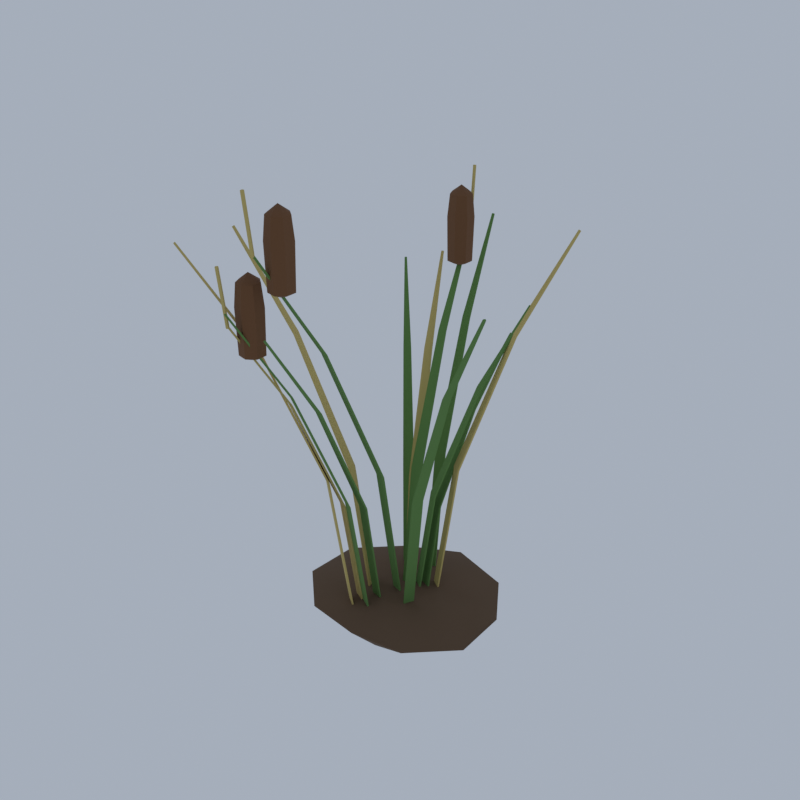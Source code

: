 # Source: F05_07_reed_clump.blend  (saved by Blender 5.2.45; exported with 4.5.12 LTS)
import bpy
from mathutils import Matrix  # noqa: F401  (used for matrix-valued properties, if any)

bpy.ops.wm.read_factory_settings(use_empty=True)
scene = bpy.context.scene
scene.name = 'Scene'

# ---- collections
col_collection = bpy.data.collections.new('Collection'); scene.collection.children.link(col_collection)

# ---- materials (node trees are filled in below, after node groups)
mat_ev_bark_wood = bpy.data.materials.new('ev_bark|Wood')
mat_ev_bark_wood.diffuse_color = (0.122, 0.07383, 0.04145, 1.0)
mat_wi_straw_grass = bpy.data.materials.new('wi_straw|Grass')
mat_wi_straw_grass.diffuse_color = (0.5605, 0.4423, 0.1511, 1.0)
mat_wi_cattail_smoothplastic = bpy.data.materials.new('wi_cattail|SmoothPlastic')
mat_wi_cattail_smoothplastic.diffuse_color = (0.1573, 0.06575, 0.02095, 1.0)
mat_wi_reed_green_grass = bpy.data.materials.new('wi_reed_green|Grass')
mat_wi_reed_green_grass.diffuse_color = (0.1166, 0.2428, 0.06191, 1.0)

# ---- material node trees
mat_ev_bark_wood.use_nodes = True; mat_ev_bark_wood.node_tree.nodes.clear()
_N = mat_ev_bark_wood.node_tree.nodes; _L = mat_ev_bark_wood.node_tree.links
n0 = _N.new('ShaderNodeBsdfPrincipled'); n0.name = 'Principled BSDF'; n0.location = (-200, 100)
n0.inputs[0].default_value = (0.122, 0.07383, 0.04145, 1.0)
n0.inputs[2].default_value = 0.95
n0.inputs[10].default_value = 0.005
n1 = _N.new('ShaderNodeOutputMaterial'); n1.name = 'Material Output'; n1.location = (200, 100)
_L.new(n0.outputs[0], n1.inputs[0])
n1.is_active_output = True
mat_wi_straw_grass.use_nodes = True; mat_wi_straw_grass.node_tree.nodes.clear()
_N = mat_wi_straw_grass.node_tree.nodes; _L = mat_wi_straw_grass.node_tree.links
n0 = _N.new('ShaderNodeBsdfPrincipled'); n0.name = 'Principled BSDF'; n0.location = (-200, 100)
n0.inputs[0].default_value = (0.5605, 0.4423, 0.1511, 1.0)
n0.inputs[2].default_value = 1.0
n0.inputs[10].default_value = 0.005
n1 = _N.new('ShaderNodeOutputMaterial'); n1.name = 'Material Output'; n1.location = (200, 100)
_L.new(n0.outputs[0], n1.inputs[0])
n1.is_active_output = True
mat_wi_cattail_smoothplastic.use_nodes = True; mat_wi_cattail_smoothplastic.node_tree.nodes.clear()
_N = mat_wi_cattail_smoothplastic.node_tree.nodes; _L = mat_wi_cattail_smoothplastic.node_tree.links
n0 = _N.new('ShaderNodeBsdfPrincipled'); n0.name = 'Principled BSDF'; n0.location = (-200, 100)
n0.inputs[0].default_value = (0.1573, 0.06575, 0.02095, 1.0)
n0.inputs[2].default_value = 0.8
n0.inputs[10].default_value = 0.005
n1 = _N.new('ShaderNodeOutputMaterial'); n1.name = 'Material Output'; n1.location = (200, 100)
_L.new(n0.outputs[0], n1.inputs[0])
n1.is_active_output = True
mat_wi_reed_green_grass.use_nodes = True; mat_wi_reed_green_grass.node_tree.nodes.clear()
_N = mat_wi_reed_green_grass.node_tree.nodes; _L = mat_wi_reed_green_grass.node_tree.links
n0 = _N.new('ShaderNodeBsdfPrincipled'); n0.name = 'Principled BSDF'; n0.location = (-200, 100)
n0.inputs[0].default_value = (0.1166, 0.2428, 0.06191, 1.0)
n0.inputs[2].default_value = 1.0
n0.inputs[10].default_value = 0.005
n1 = _N.new('ShaderNodeOutputMaterial'); n1.name = 'Material Output'; n1.location = (200, 100)
_L.new(n0.outputs[0], n1.inputs[0])
n1.is_active_output = True

# ---- world
world_world = bpy.data.worlds.new('World'); scene.world = world_world
world_world.use_nodes = True; world_world.node_tree.nodes.clear()
_N = world_world.node_tree.nodes; _L = world_world.node_tree.links
n0 = _N.new('ShaderNodeOutputWorld'); n0.name = 'World Output'; n0.location = (200, 100)
n1 = _N.new('ShaderNodeBackground'); n1.name = 'Background'; n1.location = (-200, 100)
n1.inputs[0].default_value = (0.42, 0.47, 0.55, 1.0)
n1.inputs[1].default_value = 0.9
_L.new(n1.outputs[0], n0.inputs[0])
n0.is_active_output = True
world_world.color = (0.05088, 0.05088, 0.05088)
world_world.sun_shadow_jitter_overblur = 0.0

# ---- meshes
me_reed_clump = bpy.data.meshes.new('reed_clump')
me_reed_clump.from_pydata([(0.1533, -0.1058, 0.009919), (1.321, -0.8771, 0.1333), (-0.2801, -1.319, 0.1355), (-1.307, -0.1058, 0.1323), (-0.3267, 1.237, 0.1273), (1.248, 0.617, 0.1382), (0.5765, -1.29, 0.2867), (-1.154, -0.9695, 0.3002), (-1.056, 0.6932, 0.2936), (0.6715, 1.344, 0.3035), (1.859, -0.1058, 0.305), (0.1533, -0.1058, 0.4058), (-0.1254, -0.8858, 0.05277), (1.003, -0.6668, 0.02669), (0.6198, -1.411, 0.1102), (1.649, -0.1058, 0.1111), (0.8734, 0.3698, 0.0549), (-0.7405, -0.1058, 0.05423), (-1.12, -0.9466, 0.1059), (-0.1762, 0.8163, 0.02374), (-0.9539, 0.6255, 0.1197), (0.6066, 1.162, 0.1131), (1.949, -0.6362, 0.212), (1.905, 0.4115, 0.212), (0.1533, -1.525, 0.212), (1.175, -1.384, 0.212), (-1.642, -0.636, 0.212), (-0.8713, -1.388, 0.212), (-0.8377, 1.134, 0.212), (-1.588, 0.4085, 0.212), (1.301, 1.33, 0.212), (0.1533, 1.672, 0.212), (1.312, -0.871, 0.3085), (-0.2595, -1.261, 0.3021), (-1.462, -0.1058, 0.3209), (-0.3167, 1.209, 0.3146), (1.248, 0.617, 0.3032), (0.4577, -0.9575, 0.3859), (0.9707, -0.1058, 0.3563), (-0.7352, -0.6927, 0.4059), (-0.5898, 0.3851, 0.3741), (0.399, 0.5814, 0.3523), (-0.2565, -0.7717, 0.012), (-0.1657, -0.8136, 0.0), (-0.3474, -0.7299, 0.0), (-0.3983, -1.08, 2.434), (-0.3075, -1.121, 2.422), (-0.4891, -1.038, 2.422), (-0.755, -1.854, 4.552), (-0.6914, -1.884, 4.544), (-0.8186, -1.825, 4.544), (-1.143, -2.696, 6.066), (-1.125, -2.705, 6.063), (-1.161, -2.688, 6.063), (-0.2441, -0.7447, 0.01616), (-0.1528, -0.7868, 0.004159), (-0.3354, -0.7027, 0.004159), (-0.3862, -1.053, 2.442), (-0.2945, -1.095, 2.429), (-0.4778, -1.011, 2.429), (-0.7438, -1.83, 4.566), (-0.6788, -1.86, 4.557), (-0.8088, -1.8, 4.557), (-1.132, -2.673, 6.082), (-1.112, -2.682, 6.079), (-1.152, -2.664, 6.079), (-0.9876, -2.36, 5.46), (-0.7894, -2.264, 5.56), (-0.9387, -2.145, 5.56), (-1.125, -2.188, 5.56), (-1.208, -2.36, 5.56), (-1.125, -2.532, 5.56), (-0.9387, -2.574, 5.56), (-0.7894, -2.455, 5.56), (-0.7714, -2.255, 6.36), (-0.9342, -2.126, 6.36), (-1.137, -2.172, 6.36), (-1.228, -2.36, 6.36), (-1.137, -2.547, 6.36), (-0.9342, -2.594, 6.36), (-0.7714, -2.464, 6.36), (-0.8075, -2.273, 6.76), (-0.9431, -2.165, 6.76), (-1.112, -2.203, 6.76), (-1.188, -2.36, 6.76), (-1.112, -2.516, 6.76), (-0.9431, -2.555, 6.76), (-0.8075, -2.446, 6.76), (-0.9876, -2.36, 6.91), (-1.16, -2.77, 7.068), (-1.187, -2.757, 7.068), (-1.212, -2.775, 7.066), (-1.209, -2.804, 7.063), (-1.182, -2.817, 7.063), (-1.157, -2.8, 7.066), (-1.118, -2.679, 6.068), (-1.146, -2.667, 6.068), (-1.17, -2.684, 6.066), (-1.167, -2.714, 6.063), (-1.14, -2.726, 6.063), (-1.115, -2.709, 6.066), (-1.139, -2.725, 6.568), (-1.166, -2.712, 6.568), (-1.191, -2.729, 6.566), (-1.188, -2.759, 6.563), (-1.161, -2.772, 6.563), (-1.136, -2.754, 6.566), (0.3734, 0.241, 0.012), (0.2788, 0.2734, 0.0), (0.468, 0.2086, 0.0), (0.4642, 0.5062, 2.015), (0.3696, 0.5386, 2.003), (0.5588, 0.4739, 2.003), (0.6927, 1.173, 3.767), (0.6265, 1.196, 3.758), (0.7589, 1.151, 3.758), (0.941, 1.899, 5.018), (0.9221, 1.905, 5.016), (0.96, 1.892, 5.016), (0.3638, 0.2129, 0.01616), (0.2687, 0.2455, 0.004159), (0.4589, 0.1803, 0.004159), (0.4549, 0.4789, 2.023), (0.3594, 0.5115, 2.01), (0.5503, 0.4461, 2.01), (0.684, 1.148, 3.78), (0.6163, 1.171, 3.772), (0.7517, 1.125, 3.772), (0.9328, 1.875, 5.034), (0.9121, 1.882, 5.032), (0.9535, 1.868, 5.032), (0.07033, 0.805, 0.012), (-0.02792, 0.7863, 0.0), (0.1686, 0.8236, 0.0), (0.001425, 1.168, 2.651), (-0.09682, 1.149, 2.639), (0.09967, 1.187, 2.639), (-0.1719, 2.081, 4.961), (-0.2407, 2.068, 4.953), (-0.1031, 2.094, 4.953), (-0.3603, 3.074, 6.611), (-0.38, 3.07, 6.608), (-0.3407, 3.078, 6.608), (0.07587, 0.7758, 0.01616), (-0.02287, 0.757, 0.004159), (0.1746, 0.7945, 0.004159), (0.006817, 1.14, 2.659), (-0.09228, 1.121, 2.647), (0.106, 1.158, 2.647), (-0.1669, 2.055, 4.975), (-0.2372, 2.042, 4.966), (-0.09656, 2.068, 4.966), (-0.3555, 3.049, 6.626), (-0.377, 3.045, 6.624), (-0.3341, 3.053, 6.624), (-0.04684, -0.5465, 0.012), (0.05113, -0.5666, 0.0), (-0.1448, -0.5265, 0.0), (-0.114, -0.8749, 2.406), (-0.01607, -0.895, 2.394), (-0.212, -0.8549, 2.394), (-0.2831, -1.701, 4.501), (-0.2145, -1.715, 4.493), (-0.3517, -1.687, 4.493), (-0.4668, -2.599, 5.998), (-0.4472, -2.603, 5.995), (-0.4864, -2.595, 5.995), (-0.04088, -0.5174, 0.01616), (0.05758, -0.5376, 0.004159), (-0.1393, -0.4973, 0.004159), (-0.1082, -0.8466, 2.414), (-0.009368, -0.8667, 2.402), (-0.2071, -0.8262, 2.402), (-0.2777, -1.675, 4.515), (-0.2076, -1.689, 4.506), (-0.3478, -1.66, 4.506), (-0.4617, -2.574, 6.013), (-0.4403, -2.578, 6.011), (-0.4831, -2.57, 6.011), (0.4747, -0.3533, 0.012), (0.516, -0.2622, 0.0), (0.4334, -0.4443, 0.0), (0.8192, -0.5094, 2.714), (0.8605, -0.4183, 2.702), (0.7779, -0.6005, 2.702), (1.686, -0.9022, 5.078), (1.715, -0.8384, 5.07), (1.657, -0.9659, 5.07), (2.628, -1.329, 6.767), (2.636, -1.311, 6.764), (2.62, -1.347, 6.764), (0.4476, -0.341, 0.01616), (0.4891, -0.2495, 0.004159), (0.4061, -0.4325, 0.004159), (0.7929, -0.4975, 2.722), (0.8344, -0.4055, 2.709), (0.7511, -0.5893, 2.709), (1.662, -0.8911, 5.092), (1.691, -0.8259, 5.083), (1.632, -0.9563, 5.083), (2.605, -1.319, 6.782), (2.614, -1.299, 6.78), (2.596, -1.338, 6.78), (0.1175, -0.1653, 0.012), (0.214, -0.1917, 0.0), (0.02109, -0.1388, 0.0), (0.009392, -0.5598, 2.934), (0.1058, -0.5863, 2.922), (-0.08705, -0.5334, 2.922), (-0.2626, -1.552, 5.491), (-0.1951, -1.571, 5.482), (-0.3302, -1.534, 5.482), (-0.5583, -2.631, 7.317), (-0.5391, -2.636, 7.315), (-0.5776, -2.626, 7.315), (0.1254, -0.1366, 0.01616), (0.2223, -0.1632, 0.004159), (0.02846, -0.1101, 0.004159), (0.01704, -0.5319, 2.942), (0.1144, -0.5585, 2.93), (-0.08024, -0.5051, 2.93), (-0.2556, -1.527, 5.505), (-0.1865, -1.545, 5.496), (-0.3246, -1.508, 5.496), (-0.5516, -2.606, 7.333), (-0.5305, -2.612, 7.33), (-0.5727, -2.601, 7.33), (-0.4401, -2.2, 6.587), (-0.2419, -2.104, 6.687), (-0.3911, -1.985, 6.687), (-0.5772, -2.028, 6.687), (-0.6601, -2.2, 6.687), (-0.5772, -2.372, 6.687), (-0.3911, -2.414, 6.687), (-0.2419, -2.295, 6.687), (-0.2238, -2.095, 7.487), (-0.3867, -1.966, 7.487), (-0.5897, -2.012, 7.487), (-0.6801, -2.2, 7.487), (-0.5897, -2.387, 7.487), (-0.3867, -2.434, 7.487), (-0.2238, -2.304, 7.487), (-0.2599, -2.113, 7.887), (-0.3956, -2.005, 7.887), (-0.5648, -2.043, 7.887), (-0.6401, -2.2, 7.887), (-0.5648, -2.356, 7.887), (-0.3956, -2.395, 7.887), (-0.2599, -2.286, 7.887), (-0.4401, -2.2, 8.037), (-0.5635, -2.707, 8.32), (-0.5924, -2.699, 8.32), (-0.6137, -2.72, 8.317), (-0.6061, -2.749, 8.315), (-0.5771, -2.756, 8.315), (-0.5558, -2.736, 8.317), (-0.537, -2.61, 7.32), (-0.566, -2.602, 7.32), (-0.5873, -2.623, 7.317), (-0.5796, -2.652, 7.315), (-0.5507, -2.66, 7.315), (-0.5294, -2.639, 7.317), (-0.5503, -2.658, 7.82), (-0.5792, -2.65, 7.82), (-0.6005, -2.671, 7.817), (-0.5929, -2.7, 7.815), (-0.5639, -2.708, 7.815), (-0.5426, -2.687, 7.817), (-0.04156, -0.8494, 0.012), (0.04721, -0.8955, 0.0), (-0.1303, -0.8034, 0.0), (-0.2048, -1.164, 2.545), (-0.116, -1.21, 2.533), (-0.2936, -1.118, 2.533), (-0.6154, -1.956, 4.761), (-0.5533, -1.988, 4.753), (-0.6776, -1.924, 4.753), (-1.062, -2.817, 6.344), (-1.044, -2.826, 6.342), (-1.08, -2.808, 6.342), (-0.02788, -0.823, 0.01616), (0.06133, -0.8693, 0.004159), (-0.1171, -0.7768, 0.004159), (-0.1915, -1.139, 2.553), (-0.1019, -1.185, 2.54), (-0.281, -1.092, 2.54), (-0.6031, -1.932, 4.775), (-0.5395, -1.965, 4.766), (-0.6666, -1.899, 4.766), (-1.05, -2.794, 6.36), (-1.031, -2.804, 6.357), (-1.069, -2.784, 6.357), (0.2782, 0.1414, 0.012), (0.1945, 0.1962, 0.0), (0.3618, 0.08655, 0.0), (0.452, 0.4065, 2.276), (0.3684, 0.4613, 2.264), (0.5356, 0.3516, 2.264), (0.8893, 1.073, 4.257), (0.8308, 1.112, 4.249), (0.9478, 1.035, 4.249), (1.365, 1.798, 5.672), (1.348, 1.809, 5.67), (1.381, 1.787, 5.67), (0.2619, 0.1165, 0.01616), (0.1778, 0.1717, 0.004159), (0.3459, 0.06144, 0.004159), (0.4361, 0.3823, 2.284), (0.3517, 0.4375, 2.272), (0.5204, 0.3268, 2.272), (0.8746, 1.051, 4.271), (0.8147, 1.09, 4.262), (0.9344, 1.012, 4.262), (1.351, 1.777, 5.688), (1.332, 1.789, 5.686), (1.369, 1.765, 5.686), (0.04228, 0.2231, 0.012), (-0.04944, 0.1832, 0.0), (0.134, 0.2629, 0.0), (-0.09244, 0.5333, 2.428), (-0.1842, 0.4934, 2.416), (-0.0007193, 0.5731, 2.416), (-0.4314, 1.314, 4.541), (-0.4956, 1.286, 4.533), (-0.3671, 1.341, 4.533), (-0.7997, 2.162, 6.051), (-0.8181, 2.154, 6.049), (-0.7814, 2.17, 6.049), (0.05412, 0.1958, 0.01616), (-0.03807, 0.1558, 0.004159), (0.1463, 0.2359, 0.004159), (-0.08092, 0.5068, 2.436), (-0.1734, 0.4664, 2.423), (0.01167, 0.5468, 2.423), (-0.4207, 1.289, 4.555), (-0.4863, 1.26, 4.546), (-0.355, 1.317, 4.546), (-0.7895, 2.138, 6.067), (-0.8096, 2.13, 6.064), (-0.7695, 2.147, 6.064), (0.5144, 0.3817, 0.012), (0.4308, 0.4366, 0.0), (0.5979, 0.3268, 0.0), (0.7274, 0.7057, 2.781), (0.6438, 0.7606, 2.769), (0.8109, 0.6507, 2.769), (1.263, 1.521, 5.205), (1.205, 1.559, 5.196), (1.322, 1.482, 5.196), (1.846, 2.406, 6.935), (1.829, 2.417, 6.933), (1.862, 2.395, 6.933), (0.498, 0.3569, 0.01616), (0.4141, 0.4121, 0.004159), (0.582, 0.3017, 0.004159), (0.7115, 0.6815, 2.789), (0.6271, 0.7368, 2.777), (0.7957, 0.626, 2.777), (1.249, 1.498, 5.218), (1.189, 1.538, 5.209), (1.308, 1.459, 5.209), (1.832, 2.385, 6.951), (1.813, 2.397, 6.949), (1.85, 2.373, 6.949), (0.128, 0.04699, 0.012), (0.02993, 0.02752, 0.0), (0.2261, 0.06646, 0.0), (0.05576, 0.4111, 2.663), (-0.04233, 0.3916, 2.651), (0.1538, 0.4306, 2.651), (-0.126, 1.327, 4.983), (-0.1947, 1.313, 4.975), (-0.05736, 1.341, 4.975), (-0.3236, 2.323, 6.641), (-0.3432, 2.319, 6.638), (-0.304, 2.327, 6.638), (0.1338, 0.01785, 0.01616), (0.03522, -0.001711, 0.004159), (0.2324, 0.03742, 0.004159), (0.06139, 0.3827, 2.671), (-0.03755, 0.363, 2.659), (0.1604, 0.4022, 2.659), (-0.1208, 1.301, 4.997), (-0.191, 1.287, 4.988), (-0.05057, 1.315, 4.988), (-0.3186, 2.298, 6.656), (-0.3401, 2.293, 6.654), (-0.2972, 2.302, 6.654), (-0.2446, 1.924, 5.978), (-0.04637, 2.02, 6.078), (-0.1956, 2.139, 6.078), (-0.3817, 2.096, 6.078), (-0.4646, 1.924, 6.078), (-0.3817, 1.752, 6.078), (-0.1956, 1.71, 6.078), (-0.04637, 1.829, 6.078), (-0.02835, 2.029, 6.878), (-0.1912, 2.158, 6.878), (-0.3942, 2.112, 6.878), (-0.4846, 1.924, 6.878), (-0.3942, 1.737, 6.878), (-0.1912, 1.69, 6.878), (-0.02835, 1.82, 6.878), (-0.06439, 2.011, 7.278), (-0.2001, 2.119, 7.278), (-0.3693, 2.081, 7.278), (-0.4446, 1.924, 7.278), (-0.3693, 1.768, 7.278), (-0.2001, 1.729, 7.278), (-0.06439, 1.838, 7.278), (-0.2446, 1.924, 7.428), (-0.3528, 2.392, 7.643), (-0.3233, 2.398, 7.643), (-0.3137, 2.427, 7.641), (-0.3334, 2.449, 7.638), (-0.3628, 2.443, 7.638), (-0.3725, 2.415, 7.641), (-0.3333, 2.294, 6.643), (-0.3039, 2.3, 6.643), (-0.2942, 2.328, 6.641), (-0.3139, 2.351, 6.638), (-0.3434, 2.345, 6.638), (-0.353, 2.317, 6.641), (-0.343, 2.343, 7.143), (-0.3136, 2.349, 7.143), (-0.3039, 2.378, 7.141), (-0.3237, 2.4, 7.138), (-0.3531, 2.394, 7.138), (-0.3628, 2.366, 7.141), (-0.3257, 0.6535, 0.012), (-0.4006, 0.5871, 0.0), (-0.2509, 0.7198, 0.0), (-0.5386, 0.8935, 2.304), (-0.6134, 0.8272, 2.292), (-0.4638, 0.9599, 2.292), (-1.074, 1.497, 4.309), (-1.126, 1.451, 4.3), (-1.022, 1.544, 4.3), (-1.656, 2.154, 5.741), (-1.671, 2.141, 5.739), (-1.641, 2.167, 5.739), (-0.306, 0.6312, 0.01616), (-0.3812, 0.5646, 0.004159), (-0.2308, 0.6979, 0.004159), (-0.5194, 0.8719, 2.312), (-0.5948, 0.8049, 2.299), (-0.4438, 0.9387, 2.299), (-1.056, 1.477, 4.322), (-1.11, 1.43, 4.314), (-1.003, 1.525, 4.314), (-1.639, 2.135, 5.757), (-1.655, 2.12, 5.754), (-1.623, 2.149, 5.754), (-0.3031, -0.9535, 0.012), (-0.221, -1.011, 0.0), (-0.3851, -0.8964, 0.0), (-0.5387, -1.292, 2.955), (-0.4567, -1.349, 2.943), (-0.6207, -1.234, 2.943), (-1.131, -2.142, 5.53), (-1.074, -2.182, 5.522), (-1.189, -2.102, 5.522), (-1.776, -3.066, 7.37), (-1.759, -3.078, 7.368), (-1.792, -3.055, 7.368), (-0.2861, -0.9292, 0.01616), (-0.2036, -0.9866, 0.004159), (-0.3685, -0.8717, 0.004159), (-0.5222, -1.268, 2.963), (-0.4393, -1.325, 2.951), (-0.6049, -1.21, 2.951), (-1.116, -2.12, 5.544), (-1.057, -2.161, 5.535), (-1.175, -2.079, 5.535), (-1.761, -3.045, 7.386), (-1.743, -3.058, 7.383), (-1.779, -3.033, 7.383), (-0.3205, -0.3828, 0.012), (-0.2889, -0.4777, 0.0), (-0.3521, -0.2879, 0.0), (-0.69, -0.506, 2.794), (-0.6584, -0.6008, 2.782), (-0.7216, -0.4111, 2.782), (-1.62, -0.8158, 5.228), (-1.597, -0.8822, 5.22), (-1.642, -0.7494, 5.22), (-2.63, -1.153, 6.967), (-2.624, -1.172, 6.965), (-2.636, -1.134, 6.965), (-0.2923, -0.3734, 0.01616), (-0.2606, -0.4687, 0.004159), (-0.3241, -0.2781, 0.004159), (-0.6626, -0.4968, 2.802), (-0.6306, -0.5925, 2.79), (-0.6944, -0.4011, 2.79), (-1.594, -0.8074, 5.242), (-1.571, -0.8752, 5.233), (-1.617, -0.7394, 5.233), (-2.606, -1.145, 6.983), (-2.599, -1.165, 6.98), (-2.613, -1.124, 6.98)], [], [(0, 13, 12), (1, 13, 15), (0, 12, 17), (0, 17, 19), (0, 19, 16), (1, 15, 22), (2, 14, 24), (3, 18, 26), (4, 20, 28), (5, 21, 30), (1, 22, 25), (2, 24, 27), (3, 26, 29), (4, 28, 31), (5, 30, 23), (6, 32, 37), (7, 33, 39), (8, 34, 40), (9, 35, 41), (10, 36, 38), (38, 41, 11), (38, 36, 41), (36, 9, 41), (41, 40, 11), (41, 35, 40), (35, 8, 40), (40, 39, 11), (40, 34, 39), (34, 7, 39), (39, 37, 11), (39, 33, 37), (33, 6, 37), (37, 38, 11), (37, 32, 38), (32, 10, 38), (23, 36, 10), (23, 30, 36), (30, 9, 36), (31, 35, 9), (31, 28, 35), (28, 8, 35), (29, 34, 8), (29, 26, 34), (26, 7, 34), (27, 33, 7), (27, 24, 33), (24, 6, 33), (25, 32, 6), (25, 22, 32), (22, 10, 32), (30, 31, 9), (30, 21, 31), (21, 4, 31), (28, 29, 8), (28, 20, 29), (20, 3, 29), (26, 27, 7), (26, 18, 27), (18, 2, 27), (24, 25, 6), (24, 14, 25), (14, 1, 25), (22, 23, 10), (22, 15, 23), (15, 5, 23), (16, 21, 5), (16, 19, 21), (19, 4, 21), (19, 20, 4), (19, 17, 20), (17, 3, 20), (17, 18, 3), (17, 12, 18), (12, 2, 18), (15, 16, 5), (15, 13, 16), (13, 0, 16), (12, 14, 2), (12, 13, 14), (13, 1, 14), (43, 46, 45, 42), (42, 45, 47, 44), (46, 49, 48, 45), (45, 48, 50, 47), (49, 52, 51, 48), (48, 51, 53, 50), (55, 54, 57, 58), (54, 56, 59, 57), (58, 57, 60, 61), (57, 59, 62, 60), (61, 60, 63, 64), (60, 62, 65, 63), (43, 42, 54, 55), (46, 43, 55, 58), (42, 44, 56, 54), (44, 47, 59, 56), (49, 46, 58, 61), (47, 50, 62, 59), (52, 49, 61, 64), (51, 52, 64, 63), (53, 51, 63, 65), (50, 53, 65, 62), (66, 68, 67), (66, 69, 68), (66, 70, 69), (66, 71, 70), (66, 72, 71), (66, 73, 72), (66, 67, 73), (67, 68, 75, 74), (68, 69, 76, 75), (69, 70, 77, 76), (70, 71, 78, 77), (71, 72, 79, 78), (72, 73, 80, 79), (73, 67, 74, 80), (74, 75, 82, 81), (75, 76, 83, 82), (76, 77, 84, 83), (77, 78, 85, 84), (78, 79, 86, 85), (79, 80, 87, 86), (80, 74, 81, 87), (81, 82, 88), (82, 83, 88), (83, 84, 88), (84, 85, 88), (85, 86, 88), (86, 87, 88), (87, 81, 88), (94, 92, 93), (94, 91, 92), (89, 91, 94), (89, 90, 91), (97, 99, 98), (97, 100, 99), (97, 95, 100), (96, 95, 97), (95, 101, 106, 100), (96, 102, 101, 95), (97, 103, 102, 96), (98, 104, 103, 97), (99, 105, 104, 98), (100, 106, 105, 99), (101, 89, 94, 106), (102, 90, 89, 101), (103, 91, 90, 102), (104, 92, 91, 103), (105, 93, 92, 104), (106, 94, 93, 105), (108, 111, 110, 107), (107, 110, 112, 109), (111, 114, 113, 110), (110, 113, 115, 112), (114, 117, 116, 113), (113, 116, 118, 115), (120, 119, 122, 123), (119, 121, 124, 122), (123, 122, 125, 126), (122, 124, 127, 125), (126, 125, 128, 129), (125, 127, 130, 128), (108, 107, 119, 120), (111, 108, 120, 123), (107, 109, 121, 119), (109, 112, 124, 121), (114, 111, 123, 126), (112, 115, 127, 124), (117, 114, 126, 129), (116, 117, 129, 128), (118, 116, 128, 130), (115, 118, 130, 127), (132, 135, 134, 131), (131, 134, 136, 133), (135, 138, 137, 134), (134, 137, 139, 136), (138, 141, 140, 137), (137, 140, 142, 139), (144, 143, 146, 147), (143, 145, 148, 146), (147, 146, 149, 150), (146, 148, 151, 149), (150, 149, 152, 153), (149, 151, 154, 152), (132, 131, 143, 144), (135, 132, 144, 147), (131, 133, 145, 143), (133, 136, 148, 145), (138, 135, 147, 150), (136, 139, 151, 148), (141, 138, 150, 153), (140, 141, 153, 152), (142, 140, 152, 154), (139, 142, 154, 151), (156, 159, 158, 155), (155, 158, 160, 157), (159, 162, 161, 158), (158, 161, 163, 160), (162, 165, 164, 161), (161, 164, 166, 163), (168, 167, 170, 171), (167, 169, 172, 170), (171, 170, 173, 174), (170, 172, 175, 173), (174, 173, 176, 177), (173, 175, 178, 176), (156, 155, 167, 168), (159, 156, 168, 171), (155, 157, 169, 167), (157, 160, 172, 169), (162, 159, 171, 174), (160, 163, 175, 172), (165, 162, 174, 177), (164, 165, 177, 176), (166, 164, 176, 178), (163, 166, 178, 175), (180, 183, 182, 179), (179, 182, 184, 181), (183, 186, 185, 182), (182, 185, 187, 184), (186, 189, 188, 185), (185, 188, 190, 187), (192, 191, 194, 195), (191, 193, 196, 194), (195, 194, 197, 198), (194, 196, 199, 197), (198, 197, 200, 201), (197, 199, 202, 200), (180, 179, 191, 192), (183, 180, 192, 195), (179, 181, 193, 191), (181, 184, 196, 193), (186, 183, 195, 198), (184, 187, 199, 196), (189, 186, 198, 201), (188, 189, 201, 200), (190, 188, 200, 202), (187, 190, 202, 199), (204, 207, 206, 203), (203, 206, 208, 205), (207, 210, 209, 206), (206, 209, 211, 208), (210, 213, 212, 209), (209, 212, 214, 211), (216, 215, 218, 219), (215, 217, 220, 218), (219, 218, 221, 222), (218, 220, 223, 221), (222, 221, 224, 225), (221, 223, 226, 224), (204, 203, 215, 216), (207, 204, 216, 219), (203, 205, 217, 215), (205, 208, 220, 217), (210, 207, 219, 222), (208, 211, 223, 220), (213, 210, 222, 225), (212, 213, 225, 224), (214, 212, 224, 226), (211, 214, 226, 223), (227, 229, 228), (227, 230, 229), (227, 231, 230), (227, 232, 231), (227, 233, 232), (227, 234, 233), (227, 228, 234), (228, 229, 236, 235), (229, 230, 237, 236), (230, 231, 238, 237), (231, 232, 239, 238), (232, 233, 240, 239), (233, 234, 241, 240), (234, 228, 235, 241), (235, 236, 243, 242), (236, 237, 244, 243), (237, 238, 245, 244), (238, 239, 246, 245), (239, 240, 247, 246), (240, 241, 248, 247), (241, 235, 242, 248), (242, 243, 249), (243, 244, 249), (244, 245, 249), (245, 246, 249), (246, 247, 249), (247, 248, 249), (248, 242, 249), (255, 253, 254), (255, 252, 253), (250, 252, 255), (250, 251, 252), (259, 261, 260), (258, 261, 259), (258, 256, 261), (257, 256, 258), (256, 262, 267, 261), (257, 263, 262, 256), (258, 264, 263, 257), (259, 265, 264, 258), (260, 266, 265, 259), (261, 267, 266, 260), (262, 250, 255, 267), (263, 251, 250, 262), (264, 252, 251, 263), (265, 253, 252, 264), (266, 254, 253, 265), (267, 255, 254, 266), (269, 272, 271, 268), (268, 271, 273, 270), (272, 275, 274, 271), (271, 274, 276, 273), (275, 278, 277, 274), (274, 277, 279, 276), (281, 280, 283, 284), (280, 282, 285, 283), (284, 283, 286, 287), (283, 285, 288, 286), (287, 286, 289, 290), (286, 288, 291, 289), (269, 268, 280, 281), (272, 269, 281, 284), (268, 270, 282, 280), (270, 273, 285, 282), (275, 272, 284, 287), (273, 276, 288, 285), (278, 275, 287, 290), (277, 278, 290, 289), (279, 277, 289, 291), (276, 279, 291, 288), (293, 296, 295, 292), (292, 295, 297, 294), (296, 299, 298, 295), (295, 298, 300, 297), (299, 302, 301, 298), (298, 301, 303, 300), (305, 304, 307, 308), (304, 306, 309, 307), (308, 307, 310, 311), (307, 309, 312, 310), (311, 310, 313, 314), (310, 312, 315, 313), (293, 292, 304, 305), (296, 293, 305, 308), (292, 294, 306, 304), (294, 297, 309, 306), (299, 296, 308, 311), (297, 300, 312, 309), (302, 299, 311, 314), (301, 302, 314, 313), (303, 301, 313, 315), (300, 303, 315, 312), (317, 320, 319, 316), (316, 319, 321, 318), (320, 323, 322, 319), (319, 322, 324, 321), (323, 326, 325, 322), (322, 325, 327, 324), (329, 328, 331, 332), (328, 330, 333, 331), (332, 331, 334, 335), (331, 333, 336, 334), (335, 334, 337, 338), (334, 336, 339, 337), (317, 316, 328, 329), (320, 317, 329, 332), (316, 318, 330, 328), (318, 321, 333, 330), (323, 320, 332, 335), (321, 324, 336, 333), (326, 323, 335, 338), (325, 326, 338, 337), (327, 325, 337, 339), (324, 327, 339, 336), (341, 344, 343, 340), (340, 343, 345, 342), (344, 347, 346, 343), (343, 346, 348, 345), (347, 350, 349, 346), (346, 349, 351, 348), (353, 352, 355, 356), (352, 354, 357, 355), (356, 355, 358, 359), (355, 357, 360, 358), (359, 358, 361, 362), (358, 360, 363, 361), (341, 340, 352, 353), (344, 341, 353, 356), (340, 342, 354, 352), (342, 345, 357, 354), (347, 344, 356, 359), (345, 348, 360, 357), (350, 347, 359, 362), (349, 350, 362, 361), (351, 349, 361, 363), (348, 351, 363, 360), (365, 368, 367, 364), (364, 367, 369, 366), (368, 371, 370, 367), (367, 370, 372, 369), (371, 374, 373, 370), (370, 373, 375, 372), (377, 376, 379, 380), (376, 378, 381, 379), (380, 379, 382, 383), (379, 381, 384, 382), (383, 382, 385, 386), (382, 384, 387, 385), (365, 364, 376, 377), (368, 365, 377, 380), (364, 366, 378, 376), (366, 369, 381, 378), (371, 368, 380, 383), (369, 372, 384, 381), (374, 371, 383, 386), (373, 374, 386, 385), (375, 373, 385, 387), (372, 375, 387, 384), (388, 390, 389), (388, 391, 390), (388, 392, 391), (388, 393, 392), (388, 394, 393), (388, 395, 394), (388, 389, 395), (389, 390, 397, 396), (390, 391, 398, 397), (391, 392, 399, 398), (392, 393, 400, 399), (393, 394, 401, 400), (394, 395, 402, 401), (395, 389, 396, 402), (396, 397, 404, 403), (397, 398, 405, 404), (398, 399, 406, 405), (399, 400, 407, 406), (400, 401, 408, 407), (401, 402, 409, 408), (402, 396, 403, 409), (403, 404, 410), (404, 405, 410), (405, 406, 410), (406, 407, 410), (407, 408, 410), (408, 409, 410), (409, 403, 410), (416, 414, 415), (416, 413, 414), (411, 413, 416), (411, 412, 413), (420, 422, 421), (419, 422, 420), (418, 422, 419), (418, 417, 422), (417, 423, 428, 422), (418, 424, 423, 417), (419, 425, 424, 418), (420, 426, 425, 419), (421, 427, 426, 420), (422, 428, 427, 421), (423, 411, 416, 428), (424, 412, 411, 423), (425, 413, 412, 424), (426, 414, 413, 425), (427, 415, 414, 426), (428, 416, 415, 427), (430, 433, 432, 429), (429, 432, 434, 431), (433, 436, 435, 432), (432, 435, 437, 434), (436, 439, 438, 435), (435, 438, 440, 437), (442, 441, 444, 445), (441, 443, 446, 444), (445, 444, 447, 448), (444, 446, 449, 447), (448, 447, 450, 451), (447, 449, 452, 450), (430, 429, 441, 442), (433, 430, 442, 445), (429, 431, 443, 441), (431, 434, 446, 443), (436, 433, 445, 448), (434, 437, 449, 446), (439, 436, 448, 451), (438, 439, 451, 450), (440, 438, 450, 452), (437, 440, 452, 449), (454, 457, 456, 453), (453, 456, 458, 455), (457, 460, 459, 456), (456, 459, 461, 458), (460, 463, 462, 459), (459, 462, 464, 461), (466, 465, 468, 469), (465, 467, 470, 468), (469, 468, 471, 472), (468, 470, 473, 471), (472, 471, 474, 475), (471, 473, 476, 474), (454, 453, 465, 466), (457, 454, 466, 469), (453, 455, 467, 465), (455, 458, 470, 467), (460, 457, 469, 472), (458, 461, 473, 470), (463, 460, 472, 475), (462, 463, 475, 474), (464, 462, 474, 476), (461, 464, 476, 473), (478, 481, 480, 477), (477, 480, 482, 479), (481, 484, 483, 480), (480, 483, 485, 482), (484, 487, 486, 483), (483, 486, 488, 485), (490, 489, 492, 493), (489, 491, 494, 492), (493, 492, 495, 496), (492, 494, 497, 495), (496, 495, 498, 499), (495, 497, 500, 498), (478, 477, 489, 490), (481, 478, 490, 493), (477, 479, 491, 489), (479, 482, 494, 491), (484, 481, 493, 496), (482, 485, 497, 494), (487, 484, 496, 499), (486, 487, 499, 498), (488, 486, 498, 500), (485, 488, 500, 497)])
me_reed_clump.polygons.foreach_set('use_smooth', [True] * 532)
me_reed_clump.polygons.foreach_set('material_index', [0, 0, 0, 0, 0, 0, 0, 0, 0, 0, 0, 0, 0, 0, 0, 0, 0, 0, 0, 0, 0, 0, 0, 0, 0, 0, 0, 0, 0, 0, 0, 0, 0, 0, 0, 0, 0, 0, 0, 0, 0, 0, 0, 0, 0, 0, 0, 0, 0, 0, 0, 0, 0, 0, 0, 0, 0, 0, 0, 0, 0, 0, 0, 0, 0, 0, 0, 0, 0, 0, 0, 0, 0, 0, 0, 0, 0, 0, 0, 0, 1, 1, 1, 1, 1, 1, 1, 1, 1, 1, 1, 1, 1, 1, 1, 1, 1, 1, 1, 1, 1, 1, 2, 2, 2, 2, 2, 2, 2, 2, 2, 2, 2, 2, 2, 2, 2, 2, 2, 2, 2, 2, 2, 2, 2, 2, 2, 2, 2, 2, 1, 1, 1, 1, 1, 1, 1, 1, 1, 1, 1, 1, 1, 1, 1, 1, 1, 1, 1, 1, 3, 3, 3, 3, 3, 3, 3, 3, 3, 3, 3, 3, 3, 3, 3, 3, 3, 3, 3, 3, 3, 3, 3, 3, 3, 3, 3, 3, 3, 3, 3, 3, 3, 3, 3, 3, 3, 3, 3, 3, 3, 3, 3, 3, 3, 3, 3, 3, 3, 3, 3, 3, 3, 3, 3, 3, 3, 3, 3, 3, 3, 3, 3, 3, 3, 3, 3, 3, 3, 3, 3, 3, 3, 3, 3, 3, 3, 3, 3, 3, 3, 3, 3, 3, 3, 3, 3, 3, 3, 3, 3, 3, 3, 3, 3, 3, 3, 3, 3, 3, 3, 3, 3, 3, 3, 3, 3, 3, 3, 3, 2, 2, 2, 2, 2, 2, 2, 2, 2, 2, 2, 2, 2, 2, 2, 2, 2, 2, 2, 2, 2, 2, 2, 2, 2, 2, 2, 2, 1, 1, 1, 1, 1, 1, 1, 1, 1, 1, 1, 1, 1, 1, 1, 1, 1, 1, 1, 1, 3, 3, 3, 3, 3, 3, 3, 3, 3, 3, 3, 3, 3, 3, 3, 3, 3, 3, 3, 3, 3, 3, 3, 3, 3, 3, 3, 3, 3, 3, 3, 3, 3, 3, 3, 3, 3, 3, 3, 3, 3, 3, 3, 3, 1, 1, 1, 1, 1, 1, 1, 1, 1, 1, 1, 1, 1, 1, 1, 1, 1, 1, 1, 1, 1, 1, 1, 1, 1, 1, 1, 1, 1, 1, 1, 1, 1, 1, 1, 1, 1, 1, 1, 1, 1, 1, 1, 1, 3, 3, 3, 3, 3, 3, 3, 3, 3, 3, 3, 3, 3, 3, 3, 3, 3, 3, 3, 3, 3, 3, 2, 2, 2, 2, 2, 2, 2, 2, 2, 2, 2, 2, 2, 2, 2, 2, 2, 2, 2, 2, 2, 2, 2, 2, 2, 2, 2, 2, 1, 1, 1, 1, 1, 1, 1, 1, 1, 1, 1, 1, 1, 1, 1, 1, 1, 1, 1, 1, 3, 3, 3, 3, 3, 3, 3, 3, 3, 3, 3, 3, 3, 3, 3, 3, 3, 3, 3, 3, 3, 3, 1, 1, 1, 1, 1, 1, 1, 1, 1, 1, 1, 1, 1, 1, 1, 1, 1, 1, 1, 1, 1, 1, 1, 1, 1, 1, 1, 1, 1, 1, 1, 1, 1, 1, 1, 1, 1, 1, 1, 1, 1, 1, 1, 1])
_k = set([(14, 25), (22, 23), (22, 25), (23, 30), (24, 25), (24, 27), (26, 27), (26, 29), (28, 29), (28, 31), (30, 31), (42, 43), (42, 44), (43, 46), (43, 55), (44, 47), (44, 56), (46, 49), (47, 50), (49, 52), (50, 53), (51, 52), (51, 53), (52, 64), (53, 65), (54, 55), (54, 56), (55, 58), (56, 59), (58, 61), (59, 62), (61, 64), (62, 65), (63, 64), (63, 65), (67, 68), (67, 73), (67, 74), (68, 69), (68, 75), (69, 70), (69, 76), (70, 71), (70, 77), (71, 72), (71, 78), (72, 73), (72, 79), (73, 80), (74, 81), (75, 82), (76, 83), (77, 84), (78, 85), (79, 86), (80, 87), (81, 82), (81, 87), (82, 83), (83, 84), (84, 85), (85, 86), (86, 87), (89, 90), (89, 94), (89, 101), (90, 91), (90, 102), (91, 92), (91, 103), (92, 93), (92, 104), (93, 94), (93, 105), (94, 106), (95, 96), (95, 100), (95, 101), (96, 97), (96, 102), (97, 98), (97, 103), (98, 99), (98, 104), (99, 100), (99, 105), (100, 106), (107, 108), (107, 109), (108, 111), (108, 120), (109, 112), (109, 121), (111, 114), (112, 115), (114, 117), (115, 118), (116, 117), (116, 118), (117, 129), (118, 130), (119, 120), (119, 121), (120, 123), (121, 124), (123, 126), (124, 127), (126, 129), (127, 130), (128, 129), (128, 130), (131, 132), (131, 133), (132, 135), (132, 144), (133, 136), (133, 145), (135, 138), (136, 139), (138, 141), (139, 142), (140, 141), (140, 142), (141, 153), (142, 154), (143, 144), (143, 145), (144, 147), (145, 148), (147, 150), (148, 151), (150, 153), (151, 154), (152, 153), (152, 154), (155, 156), (155, 157), (156, 159), (156, 168), (157, 160), (157, 169), (159, 162), (160, 163), (162, 165), (163, 166), (164, 165), (164, 166), (165, 177), (166, 178), (167, 168), (167, 169), (168, 171), (169, 172), (171, 174), (172, 175), (174, 177), (175, 178), (176, 177), (176, 178), (179, 180), (179, 181), (180, 183), (180, 192), (181, 184), (181, 193), (183, 186), (184, 187), (186, 189), (187, 190), (188, 189), (188, 190), (189, 201), (190, 202), (191, 192), (191, 193), (192, 195), (193, 196), (195, 198), (196, 199), (198, 201), (199, 202), (200, 201), (200, 202), (203, 204), (203, 205), (204, 207), (204, 216), (205, 208), (205, 217), (207, 210), (208, 211), (210, 213), (211, 214), (212, 213), (212, 214), (213, 225), (214, 226), (215, 216), (215, 217), (216, 219), (217, 220), (219, 222), (220, 223), (222, 225), (223, 226), (224, 225), (224, 226), (228, 229), (228, 234), (228, 235), (229, 230), (229, 236), (230, 231), (230, 237), (231, 232), (231, 238), (232, 233), (232, 239), (233, 234), (233, 240), (234, 241), (235, 242), (236, 243), (237, 244), (238, 245), (239, 246), (240, 247), (241, 248), (242, 243), (242, 248), (243, 244), (244, 245), (245, 246), (246, 247), (247, 248), (250, 251), (250, 255), (250, 262), (251, 252), (251, 263), (252, 253), (252, 264), (253, 254), (253, 265), (254, 255), (254, 266), (255, 267), (256, 257), (256, 261), (256, 262), (257, 258), (257, 263), (258, 259), (258, 264), (259, 260), (259, 265), (260, 261), (260, 266), (261, 267), (268, 269), (268, 270), (269, 272), (269, 281), (270, 273), (270, 282), (272, 275), (273, 276), (275, 278), (276, 279), (277, 278), (277, 279), (278, 290), (279, 291), (280, 281), (280, 282), (281, 284), (282, 285), (284, 287), (285, 288), (287, 290), (288, 291), (289, 290), (289, 291), (292, 293), (292, 294), (293, 296), (293, 305), (294, 297), (294, 306), (296, 299), (297, 300), (299, 302), (300, 303), (301, 302), (301, 303), (302, 314), (303, 315), (304, 305), (304, 306), (305, 308), (306, 309), (308, 311), (309, 312), (311, 314), (312, 315), (313, 314), (313, 315), (316, 317), (316, 318), (317, 320), (317, 329), (318, 321), (318, 330), (320, 323), (321, 324), (323, 326), (324, 327), (325, 326), (325, 327), (326, 338), (327, 339), (328, 329), (328, 330), (329, 332), (330, 333), (332, 335), (333, 336), (335, 338), (336, 339), (337, 338), (337, 339), (340, 341), (340, 342), (341, 344), (341, 353), (342, 345), (342, 354), (344, 347), (345, 348), (347, 350), (348, 351), (349, 350), (349, 351), (350, 362), (351, 363), (352, 353), (352, 354), (353, 356), (354, 357), (356, 359), (357, 360), (359, 362), (360, 363), (361, 362), (361, 363), (364, 365), (364, 366), (365, 368), (365, 377), (366, 369), (366, 378), (368, 371), (369, 372), (371, 374), (372, 375), (373, 374), (373, 375), (374, 386), (375, 387), (376, 377), (376, 378), (377, 380), (378, 381), (380, 383), (381, 384), (383, 386), (384, 387), (385, 386), (385, 387), (389, 390), (389, 395), (389, 396), (390, 391), (390, 397), (391, 392), (391, 398), (392, 393), (392, 399), (393, 394), (393, 400), (394, 395), (394, 401), (395, 402), (396, 403), (397, 404), (398, 405), (399, 406), (400, 407), (401, 408), (402, 409), (403, 404), (403, 409), (404, 405), (405, 406), (406, 407), (407, 408), (408, 409), (411, 412), (411, 416), (411, 423), (412, 413), (412, 424), (413, 414), (413, 425), (414, 415), (414, 426), (415, 416), (415, 427), (416, 428), (417, 418), (417, 422), (417, 423), (418, 419), (418, 424), (419, 420), (419, 425), (420, 421), (420, 426), (421, 422), (421, 427), (422, 428), (429, 430), (429, 431), (430, 433), (430, 442), (431, 434), (431, 443), (433, 436), (434, 437), (436, 439), (437, 440), (438, 439), (438, 440), (439, 451), (440, 452), (441, 442), (441, 443), (442, 445), (443, 446), (445, 448), (446, 449), (448, 451), (449, 452), (450, 451), (450, 452), (453, 454), (453, 455), (454, 457), (454, 466), (455, 458), (455, 467), (457, 460), (458, 461), (460, 463), (461, 464), (462, 463), (462, 464), (463, 475), (464, 476), (465, 466), (465, 467), (466, 469), (467, 470), (469, 472), (470, 473), (472, 475), (473, 476), (474, 475), (474, 476), (477, 478), (477, 479), (478, 481), (478, 490), (479, 482), (479, 491), (481, 484), (482, 485), (484, 487), (485, 488), (486, 487), (486, 488), (487, 499), (488, 500), (489, 490), (489, 491), (490, 493), (491, 494), (493, 496), (494, 497), (496, 499), (497, 500), (498, 499), (498, 500)])
me_reed_clump.attributes.new('sharp_edge', 'BOOLEAN', 'EDGE').data.foreach_set('value', [ (min(e.vertices), max(e.vertices)) in _k for e in me_reed_clump.edges])
_uv = me_reed_clump.uv_layers.new(name='UVMap')
_uv.uv.foreach_set('vector', [0.0, 0.0, 0.0, 0.0, 0.0, 0.0, 0.0, 0.0, 0.0, 0.0, 0.0, 0.0, 0.0, 0.0, 0.0, 0.0, 0.0, 0.0, 0.0, 0.0, 0.0, 0.0, 0.0, 0.0, 0.0, 0.0, 0.0, 0.0, 0.0, 0.0, 0.0, 0.0, 0.0, 0.0, 0.0, 0.0, 0.0, 0.0, 0.0, 0.0, 0.0, 0.0, 0.0, 0.0, 0.0, 0.0, 0.0, 0.0, 0.0, 0.0, 0.0, 0.0, 0.0, 0.0, 0.0, 0.0, 0.0, 0.0, 0.0, 0.0, 0.0, 0.0, 0.0, 0.0, 0.0, 0.0, 0.0, 0.0, 0.0, 0.0, 0.0, 0.0, 0.0, 0.0, 0.0, 0.0, 0.0, 0.0, 0.0, 0.0, 0.0, 0.0, 0.0, 0.0, 0.0, 0.0, 0.0, 0.0, 0.0, 0.0, 0.0, 0.0, 0.0, 0.0, 0.0, 0.0, 0.0, 0.0, 0.0, 0.0, 0.0, 0.0, 0.0, 0.0, 0.0, 0.0, 0.0, 0.0, 0.0, 0.0, 0.0, 0.0, 0.0, 0.0, 0.0, 0.0, 0.0, 0.0, 0.0, 0.0, 0.0, 0.0, 0.0, 0.0, 0.0, 0.0, 0.0, 0.0, 0.0, 0.0, 0.0, 0.0, 0.0, 0.0, 0.0, 0.0, 0.0, 0.0, 0.0, 0.0, 0.0, 0.0, 0.0, 0.0, 0.0, 0.0, 0.0, 0.0, 0.0, 0.0, 0.0, 0.0, 0.0, 0.0, 0.0, 0.0, 0.0, 0.0, 0.0, 0.0, 0.0, 0.0, 0.0, 0.0, 0.0, 0.0, 0.0, 0.0, 0.0, 0.0, 0.0, 0.0, 0.0, 0.0, 0.0, 0.0, 0.0, 0.0, 0.0, 0.0, 0.0, 0.0, 0.0, 0.0, 0.0, 0.0, 0.0, 0.0, 0.0, 0.0, 0.0, 0.0, 0.0, 0.0, 0.0, 0.0, 0.0, 0.0, 0.0, 0.0, 0.0, 0.0, 0.0, 0.0, 0.0, 0.0, 0.0, 0.0, 0.0, 0.0, 0.0, 0.0, 0.0, 0.0, 0.0, 0.0, 0.0, 0.0, 0.0, 0.0, 0.0, 0.0, 0.0, 0.0, 0.0, 0.0, 0.0, 0.0, 0.0, 0.0, 0.0, 0.0, 0.0, 0.0, 0.0, 0.0, 0.0, 0.0, 0.0, 0.0, 0.0, 0.0, 0.0, 0.0, 0.0, 0.0, 0.0, 0.0, 0.0, 0.0, 0.0, 0.0, 0.0, 0.0, 0.0, 0.0, 0.0, 0.0, 0.0, 0.0, 0.0, 0.0, 0.0, 0.0, 0.0, 0.0, 0.0, 0.0, 0.0, 0.0, 0.0, 0.0, 0.0, 0.0, 0.0, 0.0, 0.0, 0.0, 0.0, 0.0, 0.0, 0.0, 0.0, 0.0, 0.0, 0.0, 0.0, 0.0, 0.0, 0.0, 0.0, 0.0, 0.0, 0.0, 0.0, 0.0, 0.0, 0.0, 0.0, 0.0, 0.0, 0.0, 0.0, 0.0, 0.0, 0.0, 0.0, 0.0, 0.0, 0.0, 0.0, 0.0, 0.0, 0.0, 0.0, 0.0, 0.0, 0.0, 0.0, 0.0, 0.0, 0.0, 0.0, 0.0, 0.0, 0.0, 0.0, 0.0, 0.0, 0.0, 0.0, 0.0, 0.0, 0.0, 0.0, 0.0, 0.0, 0.0, 0.0, 0.0, 0.0, 0.0, 0.0, 0.0, 0.0, 0.0, 0.0, 0.0, 0.0, 0.0, 0.0, 0.0, 0.0, 0.0, 0.0, 0.0, 0.0, 0.0, 0.0, 0.0, 0.0, 0.0, 0.0, 0.0, 0.0, 0.0, 0.0, 0.0, 0.0, 0.0, 0.0, 0.0, 0.0, 0.0, 0.0, 0.0, 0.0, 0.0, 0.0, 0.0, 0.0, 0.0, 0.0, 0.0, 0.0, 0.0, 0.0, 0.0, 0.0, 0.0, 0.0, 0.0, 0.0, 0.0, 0.0, 0.0, 0.0, 0.0, 0.0, 0.0, 0.0, 0.0, 0.0, 0.0, 0.0, 0.0, 0.0, 0.0, 0.0, 0.0, 0.0, 0.0, 0.0, 0.0, 0.0, 0.0, 0.0, 0.0, 0.0, 0.0, 0.0, 0.0, 0.0, 0.0, 0.0, 0.0, 0.0, 0.0, 0.0, 0.0, 0.0, 0.0, 0.0, 0.0, 0.0, 0.0, 0.0, 0.0, 0.0, 0.0, 0.0, 0.0, 0.0, 0.0, 0.0, 0.0, 0.0, 0.0, 0.0, 0.0, 0.0, 0.0, 0.0, 0.0, 0.0, 0.0, 0.0, 0.0, 0.0, 0.0, 0.0, 0.0, 0.0, 0.0, 0.0, 0.0, 0.0, 0.0, 0.0, 0.0, 0.0, 0.0, 0.0, 0.0, 0.0, 0.0, 0.0, 0.0, 0.0, 0.0, 0.0, 0.0, 0.0, 0.0, 0.0, 0.0, 0.0, 0.0, 0.0, 0.0, 0.0, 0.0, 0.0, 0.0, 0.0, 0.0, 0.0, 0.0, 0.0, 0.0, 0.0, 0.0, 0.0, 0.0, 0.0, 0.0, 0.0, 0.0, 0.0, 0.0, 0.0, 0.0, 0.0, 0.0, 0.0, 0.0, 0.0, 0.0, 0.0, 0.0, 0.0, 0.0, 0.0, 0.0, 0.0, 0.0, 0.0, 0.0, 0.0, 0.0, 0.0, 0.0, 0.0, 0.0, 0.0, 0.0, 0.0, 0.0, 0.0, 0.0, 0.0, 0.0, 0.0, 0.0, 0.0, 0.0, 0.0, 0.0, 0.0, 0.0, 0.0, 0.0, 0.0, 0.0, 0.0, 0.0, 0.0, 0.0, 0.0, 0.0, 0.0, 0.0, 0.0, 0.0, 0.0, 0.0, 0.0, 0.0, 0.0, 0.0, 0.0, 0.0, 0.0, 0.0, 0.0, 0.0, 0.0, 0.0, 0.0, 0.0, 0.0, 0.0, 0.0, 0.0, 0.0, 0.0, 0.0, 0.0, 0.0, 0.0, 0.0, 0.0, 0.0, 0.0, 0.0, 0.0, 0.0, 0.0, 0.0, 0.0, 0.0, 0.0, 0.0, 0.0, 0.0, 0.0, 0.0, 0.0, 0.0, 0.0, 0.0, 0.0, 0.0, 0.0, 0.0, 0.0, 0.0, 0.0, 0.0, 0.0, 0.0, 0.0, 0.0, 0.0, 0.0, 0.0, 0.0, 0.0, 0.0, 0.0, 0.0, 0.0, 0.0, 0.0, 0.0, 0.0, 0.0, 0.0, 0.0, 0.0, 0.0, 0.0, 0.0, 0.0, 0.0, 0.0, 0.0, 0.0, 0.0, 0.0, 0.0, 0.0, 0.0, 0.0, 0.0, 0.0, 0.0, 0.0, 0.0, 0.0, 0.0, 0.0, 0.0, 0.0, 0.0, 0.0, 0.0, 0.0, 0.0, 0.0, 0.0, 0.0, 0.0, 0.0, 0.0, 0.0, 0.0, 0.0, 0.0, 0.0, 0.0, 0.0, 0.0, 0.0, 0.0, 0.0, 0.0, 0.0, 0.0, 0.0, 0.0, 0.0, 0.0, 0.0, 0.0, 0.0, 0.0, 0.0, 0.0, 0.0, 0.0, 0.0, 0.0, 0.0, 0.0, 0.0, 0.0, 0.0, 0.0, 0.0, 0.0, 0.0, 0.0, 0.0, 0.0, 0.0, 0.0, 0.0, 0.0, 0.0, 0.0, 0.0, 0.0, 0.0, 0.0, 0.0, 0.0, 0.0, 0.0, 0.0, 0.0, 0.0, 0.0, 0.0, 0.0, 0.0, 0.0, 0.0, 0.0, 0.0, 0.0, 0.0, 0.0, 0.0, 0.0, 0.0, 0.0, 0.0, 0.0, 0.0, 0.0, 0.0, 0.0, 0.0, 0.0, 0.0, 0.0, 0.0, 0.0, 0.0, 0.0, 0.0, 0.0, 0.0, 0.0, 0.0, 0.0, 0.0, 0.0, 0.0, 0.0, 0.0, 0.0, 0.0, 0.0, 0.0, 0.0, 0.0, 0.0, 0.0, 0.0, 0.0, 0.0, 0.0, 0.0, 0.0, 0.0, 0.0, 0.0, 0.0, 0.0, 0.0, 0.0, 0.0, 0.0, 0.0, 0.0, 0.0, 0.0, 0.0, 0.0, 0.0, 0.0, 0.0, 0.0, 0.0, 0.0, 0.0, 0.0, 0.0, 0.0, 0.0, 0.0, 0.0, 0.0, 0.0, 0.0, 0.0, 0.0, 0.0, 0.0, 0.0, 0.0, 0.0, 0.0, 0.0, 0.0, 0.0, 0.0, 0.0, 0.0, 0.0, 0.0, 0.0, 0.0, 0.0, 0.0, 0.0, 0.0, 0.0, 0.0, 0.0, 0.0, 0.0, 0.0, 0.0, 0.0, 0.0, 0.0, 0.0, 0.0, 0.0, 1.0, 0.0, 0.6, 0.0, 0.8, 0.0, 1.0, 0.0, 0.4, 0.0, 0.6, 0.0, 0.0, 0.0, 0.4, 0.0, 1.0, 0.0, 0.0, 0.0, 0.2, 0.0, 0.4, 0.0, 0.4, 0.0, 0.8, 0.0, 0.6, 0.0, 0.4, 0.0, 1.0, 0.0, 0.8, 0.0, 0.4, 0.0, 0.0, 0.0, 1.0, 0.0, 0.2, 0.0, 0.0, 0.0, 0.4, 0.0, 0.0, 1.0, 0.5, 1.0, 0.5, 0.8333, 0.0, 0.8333, 0.0, 0.1667, 0.5, 0.1667, 0.5, 0.0, 0.0, 0.0, 0.0, 0.3333, 0.5, 0.3333, 0.5, 0.1667, 0.0, 0.1667, 0.0, 0.5, 0.5, 0.5, 0.5, 0.3333, 0.0, 0.3333, 0.0, 0.6667, 0.5, 0.6667, 0.5, 0.5, 0.0, 0.5, 0.0, 0.8333, 0.5, 0.8333, 0.5, 0.6667, 0.0, 0.6667, 0.5, 1.0, 1.0, 1.0, 1.0, 0.8333, 0.5, 0.8333, 0.5, 0.1667, 1.0, 0.1667, 1.0, 0.0, 0.5, 0.0, 0.5, 0.3333, 1.0, 0.3333, 1.0, 0.1667, 0.5, 0.1667, 0.5, 0.5, 1.0, 0.5, 1.0, 0.3333, 0.5, 0.3333, 0.5, 0.6667, 1.0, 0.6667, 1.0, 0.5, 0.5, 0.5, 0.5, 0.8333, 1.0, 0.8333, 1.0, 0.6667, 0.5, 0.6667, 0.0, 0.0, 0.0, 0.0, 0.0, 0.0, 0.0, 0.0, 0.0, 0.0, 0.0, 0.0, 0.0, 0.0, 0.0, 0.0, 0.0, 0.0, 0.0, 0.0, 0.0, 0.0, 0.0, 0.0, 0.0, 0.0, 0.0, 0.0, 0.0, 0.0, 0.0, 0.0, 0.0, 0.0, 0.0, 0.0, 0.0, 0.0, 0.0, 0.0, 0.0, 0.0, 0.0, 0.0, 0.0, 0.0, 0.0, 0.0, 0.0, 0.0, 0.0, 0.0, 0.0, 0.0, 0.0, 0.0, 0.0, 0.0, 0.0, 0.0, 0.0, 0.0, 0.0, 0.0, 0.0, 0.0, 0.0, 0.0, 0.0, 0.0, 0.0, 0.0, 0.0, 0.0, 0.0, 0.0, 0.0, 0.0, 0.0, 0.0, 0.0, 0.0, 0.0, 0.0, 0.0, 0.0, 0.0, 0.0, 0.0, 0.0, 0.0, 0.0, 0.0, 0.0, 0.0, 0.0, 0.0, 0.0, 0.0, 0.0, 0.0, 0.0, 0.0, 0.0, 0.0, 0.0, 0.0, 0.0, 0.0, 0.0, 0.0, 0.0, 0.0, 0.0, 0.0, 0.0, 0.0, 0.0, 0.0, 0.0, 0.0, 0.0, 0.0, 0.0, 0.0, 0.0, 0.0, 0.0, 0.0, 0.0, 0.0, 0.0, 0.0, 0.0, 0.0, 0.0, 0.0, 0.0, 0.0, 0.0, 0.0, 0.0, 0.0, 0.0, 0.0, 0.0, 0.0, 0.0, 0.0, 0.0, 0.0, 0.0, 0.0, 0.0, 0.0, 0.0, 0.0, 0.0, 0.0, 0.0, 0.0, 0.0, 0.0, 0.0, 0.0, 0.0, 0.0, 0.0, 0.0, 0.0, 0.0, 0.0, 0.0, 0.0, 0.0, 0.0, 0.0, 0.0, 0.0, 0.0, 0.0, 0.0, 0.0, 0.0, 0.0, 0.0, 0.0, 0.0, 0.0, 0.0, 0.0, 0.0, 0.0, 0.0, 0.0, 0.0, 0.0, 0.0, 0.0, 0.0, 0.0, 0.0, 0.0, 0.0, 0.0, 0.0, 0.0, 0.0, 0.0, 0.0, 0.0, 0.0, 0.0, 0.0, 0.0, 0.0, 0.0, 0.0, 0.0, 0.0, 0.0, 0.0, 0.0, 0.0, 0.0, 0.0, 0.0, 0.0, 0.0, 0.0, 0.0, 0.0, 0.0, 0.0, 0.0, 0.0, 0.0, 0.0, 0.0, 0.0, 0.0, 0.0, 0.0, 0.0, 0.0, 0.0, 0.0, 0.0, 0.0, 0.0, 0.0, 0.0, 0.0, 0.0, 0.0, 0.0, 0.0, 0.0, 0.0, 0.0, 0.0, 0.0, 0.0, 0.0, 0.0, 0.0, 0.0, 0.0, 0.0, 0.0, 0.0, 0.0, 0.0, 0.0, 0.0, 0.0, 0.0, 0.0, 0.0, 0.0, 0.0, 0.0, 0.0, 0.0, 0.0, 0.0, 0.0, 0.0, 0.0, 0.0, 0.0, 0.0, 0.0, 0.0, 0.0, 0.0, 0.0, 0.0, 0.0, 0.0, 0.0, 0.0, 0.0, 0.0, 0.0, 0.0, 0.0, 0.0, 0.0, 0.0, 0.0, 0.0, 0.0, 0.0, 0.0, 0.0, 0.0, 0.0, 0.0, 0.0, 0.0, 0.0, 0.0, 0.0, 0.0, 0.0, 0.0, 0.0, 0.0, 0.0, 0.0, 0.0, 0.0, 0.0, 0.0, 0.0, 0.0, 0.0, 0.0, 0.0, 0.0, 0.0, 0.0, 0.0, 0.0, 0.0, 0.0, 0.0, 0.0, 0.0, 0.0, 0.0, 0.0, 0.0, 0.0, 0.0, 0.0, 0.0, 0.0, 0.0, 0.0, 0.0, 0.0, 0.0, 0.0, 0.0, 0.0, 0.0, 0.0, 0.0, 0.0, 0.0, 0.0, 0.0, 0.0, 0.0, 0.0, 0.0, 0.0, 0.0, 0.0, 0.0, 0.0, 0.0, 0.0, 0.0, 0.0, 0.0, 0.0, 0.0, 0.0, 0.0, 0.0, 0.0, 0.0, 0.0, 0.0, 0.0, 0.0, 0.0, 0.0, 0.0, 0.0, 0.0, 0.0, 0.0, 0.0, 0.0, 0.0, 0.0, 0.0, 0.0, 0.0, 0.0, 0.0, 0.0, 0.0, 0.0, 0.0, 0.0, 0.0, 0.0, 0.0, 0.0, 0.0, 0.0, 0.0, 0.0, 0.0, 0.0, 0.0, 0.0, 0.0, 0.0, 0.0, 0.0, 0.0, 0.0, 0.0, 0.0, 0.0, 0.0, 0.0, 0.0, 0.0, 0.0, 0.0, 0.0, 0.0, 0.0, 0.0, 0.0, 0.0, 0.0, 0.0, 0.0, 0.0, 0.0, 0.0, 0.0, 0.0, 0.0, 0.0, 0.0, 0.0, 0.0, 0.0, 0.0, 0.0, 0.0, 0.0, 0.0, 0.0, 0.0, 0.0, 0.0, 0.0, 0.0, 0.0, 0.0, 0.0, 0.0, 0.0, 0.0, 0.0, 0.0, 0.0, 0.0, 0.0, 0.0, 0.0, 0.0, 0.0, 0.0, 0.0, 0.0, 0.0, 0.0, 0.0, 0.0, 0.0, 0.0, 0.0, 0.0, 0.0, 0.0, 0.0, 0.0, 0.0, 0.0, 0.0, 0.0, 0.0, 0.0, 0.0, 0.0, 0.0, 0.0, 0.0, 0.0, 0.0, 0.0, 0.0, 0.0, 0.0, 0.0, 0.0, 0.0, 0.0, 0.0, 0.0, 0.0, 0.0, 0.0, 0.0, 0.0, 0.0, 0.0, 0.0, 0.0, 0.0, 0.0, 0.0, 0.0, 0.0, 0.0, 0.0, 0.0, 0.0, 0.0, 0.0, 0.0, 0.0, 0.0, 0.0, 0.0, 0.0, 0.0, 0.0, 0.0, 0.0, 0.0, 0.0, 0.0, 0.0, 0.0, 0.0, 0.0, 0.0, 0.0, 0.0, 0.0, 0.0, 0.0, 0.0, 0.0, 0.0, 0.0, 0.0, 0.0, 0.0, 0.0, 0.0, 0.0, 0.0, 0.0, 0.0, 0.0, 0.0, 0.0, 0.0, 0.0, 0.0, 0.0, 0.0, 0.0, 0.0, 0.0, 0.0, 0.0, 0.0, 0.0, 0.0, 0.0, 0.0, 0.0, 0.0, 0.0, 0.0, 0.0, 0.0, 0.0, 0.0, 0.0, 0.0, 0.0, 0.0, 0.0, 0.0, 0.0, 0.0, 0.0, 0.0, 0.0, 0.0, 0.0, 0.0, 0.0, 0.0, 0.0, 0.0, 0.0, 0.0, 0.0, 0.0, 0.0, 0.0, 0.0, 0.0, 0.0, 0.0, 0.0, 0.0, 0.0, 0.0, 0.0, 0.0, 0.0, 0.0, 0.0, 0.0, 0.0, 0.0, 0.0, 0.0, 0.0, 0.0, 0.0, 0.0, 0.0, 0.0, 0.0, 0.0, 0.0, 0.0, 0.0, 0.0, 0.0, 0.0, 0.0, 0.0, 0.0, 0.0, 0.0, 0.0, 0.0, 0.0, 0.0, 0.0, 0.0, 0.0, 0.0, 0.0, 0.0, 0.0, 0.0, 0.0, 0.0, 0.0, 0.0, 0.0, 0.0, 0.0, 0.0, 0.0, 0.0, 0.0, 0.0, 0.0, 0.0, 0.0, 0.0, 0.0, 0.0, 0.0, 0.0, 0.0, 0.0, 0.0, 0.0, 0.0, 0.0, 0.0, 0.0, 0.0, 0.0, 0.0, 0.0, 0.0, 0.0, 0.0, 0.0, 0.0, 0.0, 0.0, 0.0, 0.0, 0.0, 0.0, 0.0, 0.0, 0.0, 0.0, 0.0, 0.0, 0.0, 0.0, 0.0, 0.0, 0.0, 0.0, 0.0, 0.0, 0.0, 0.0, 0.0, 0.0, 0.0, 0.0, 0.0, 0.0, 0.0, 0.0, 0.0, 0.0, 0.0, 0.0, 0.0, 0.0, 0.0, 0.0, 0.0, 0.0, 0.0, 0.0, 0.0, 0.0, 0.0, 0.0, 0.0, 0.0, 0.0, 0.0, 0.0, 0.0, 0.0, 0.0, 0.0, 0.0, 0.0, 0.0, 0.0, 0.0, 0.0, 0.0, 0.0, 0.0, 0.0, 0.0, 0.0, 0.0, 0.0, 0.0, 0.0, 0.0, 0.0, 0.0, 0.0, 0.0, 0.0, 0.0, 0.0, 0.0, 0.0, 0.0, 0.0, 0.0, 0.0, 0.0, 0.0, 0.0, 0.0, 0.0, 0.0, 0.0, 0.0, 0.0, 0.0, 0.0, 0.0, 0.0, 0.0, 0.0, 0.0, 0.0, 0.0, 0.0, 0.0, 0.0, 0.0, 0.0, 0.0, 0.0, 0.0, 0.0, 0.0, 0.0, 0.0, 0.0, 0.0, 0.0, 0.0, 0.0, 0.0, 0.0, 0.0, 0.0, 0.0, 0.0, 0.0, 0.0, 0.0, 0.0, 0.0, 0.0, 0.0, 0.0, 0.0, 0.0, 0.0, 0.0, 0.0, 0.0, 0.0, 0.0, 0.0, 0.0, 0.0, 0.0, 0.0, 0.0, 0.0, 0.0, 0.0, 0.0, 0.0, 0.0, 0.0, 0.0, 0.0, 0.0, 0.0, 0.0, 0.0, 0.0, 0.0, 0.0, 0.0, 0.0, 0.0, 0.0, 0.0, 0.0, 0.0, 0.0, 0.0, 0.0, 0.0, 0.0, 0.0, 0.0, 0.0, 0.0, 0.0, 0.0, 0.0, 0.0, 0.0, 0.0, 0.0, 0.0, 0.0, 0.0, 0.0, 0.0, 0.0, 0.0, 0.0, 0.0, 0.0, 0.0, 0.0, 0.0, 0.0, 0.0, 0.0, 0.0, 0.0, 0.0, 0.0, 0.0, 0.0, 0.0, 0.0, 0.0, 0.0, 0.0, 0.0, 0.0, 0.0, 0.0, 0.0, 0.0, 0.0, 0.0, 0.0, 0.0, 0.0, 0.0, 0.0, 0.0, 0.0, 0.0, 0.0, 0.0, 0.0, 0.0, 0.0, 0.0, 0.0, 0.0, 0.0, 0.0, 0.0, 0.0, 0.0, 0.0, 0.0, 0.0, 0.0, 0.0, 0.0, 0.0, 0.0, 0.0, 0.0, 0.0, 0.0, 0.0, 0.0, 0.0, 0.0, 0.0, 0.0, 0.0, 0.0, 0.0, 0.0, 0.0, 0.0, 0.0, 0.0, 0.0, 0.0, 0.0, 0.0, 0.0, 0.0, 0.0, 0.0, 0.0, 0.0, 0.0, 0.0, 0.0, 0.0, 0.0, 0.0, 0.0, 0.0, 0.0, 0.0, 0.0, 0.0, 0.0, 0.0, 0.0, 0.0, 0.0, 0.0, 0.0, 0.0, 0.0, 0.0, 0.0, 0.0, 0.0, 0.0, 0.0, 0.0, 0.0, 0.0, 0.0, 0.0, 0.0, 0.0, 0.0, 0.0, 0.0, 0.0, 0.0, 0.0, 0.0, 0.0, 0.0, 0.0, 0.0, 0.0, 0.0, 0.0, 0.0, 0.0, 0.0, 0.0, 0.0, 0.0, 0.0, 0.0, 0.0, 0.0, 0.0, 0.0, 0.0, 0.0, 0.0, 0.0, 0.0, 0.0, 0.0, 0.0, 0.0, 0.0, 0.0, 0.0, 0.0, 0.0, 1.0, 0.0, 0.6, 0.0, 0.8, 0.0, 1.0, 0.0, 0.4, 0.0, 0.6, 0.0, 0.0, 0.0, 0.4, 0.0, 1.0, 0.0, 0.0, 0.0, 0.2, 0.0, 0.4, 0.0, 0.6, 0.0, 1.0, 0.0, 0.8, 0.0, 0.4, 0.0, 1.0, 0.0, 0.6, 0.0, 0.4, 0.0, 0.0, 0.0, 1.0, 0.0, 0.2, 0.0, 0.0, 0.0, 0.4, 0.0, 0.0, 1.0, 0.5, 1.0, 0.5, 0.8333, 0.0, 0.8333, 0.0, 0.1667, 0.5, 0.1667, 0.5, 0.0, 0.0, 0.0, 0.0, 0.3333, 0.5, 0.3333, 0.5, 0.1667, 0.0, 0.1667, 0.0, 0.5, 0.5, 0.5, 0.5, 0.3333, 0.0, 0.3333, 0.0, 0.6667, 0.5, 0.6667, 0.5, 0.5, 0.0, 0.5, 0.0, 0.8333, 0.5, 0.8333, 0.5, 0.6667, 0.0, 0.6667, 0.5, 1.0, 1.0, 1.0, 1.0, 0.8333, 0.5, 0.8333, 0.5, 0.1667, 1.0, 0.1667, 1.0, 0.0, 0.5, 0.0, 0.5, 0.3333, 1.0, 0.3333, 1.0, 0.1667, 0.5, 0.1667, 0.5, 0.5, 1.0, 0.5, 1.0, 0.3333, 0.5, 0.3333, 0.5, 0.6667, 1.0, 0.6667, 1.0, 0.5, 0.5, 0.5, 0.5, 0.8333, 1.0, 0.8333, 1.0, 0.6667, 0.5, 0.6667, 0.0, 0.0, 0.0, 0.0, 0.0, 0.0, 0.0, 0.0, 0.0, 0.0, 0.0, 0.0, 0.0, 0.0, 0.0, 0.0, 0.0, 0.0, 0.0, 0.0, 0.0, 0.0, 0.0, 0.0, 0.0, 0.0, 0.0, 0.0, 0.0, 0.0, 0.0, 0.0, 0.0, 0.0, 0.0, 0.0, 0.0, 0.0, 0.0, 0.0, 0.0, 0.0, 0.0, 0.0, 0.0, 0.0, 0.0, 0.0, 0.0, 0.0, 0.0, 0.0, 0.0, 0.0, 0.0, 0.0, 0.0, 0.0, 0.0, 0.0, 0.0, 0.0, 0.0, 0.0, 0.0, 0.0, 0.0, 0.0, 0.0, 0.0, 0.0, 0.0, 0.0, 0.0, 0.0, 0.0, 0.0, 0.0, 0.0, 0.0, 0.0, 0.0, 0.0, 0.0, 0.0, 0.0, 0.0, 0.0, 0.0, 0.0, 0.0, 0.0, 0.0, 0.0, 0.0, 0.0, 0.0, 0.0, 0.0, 0.0, 0.0, 0.0, 0.0, 0.0, 0.0, 0.0, 0.0, 0.0, 0.0, 0.0, 0.0, 0.0, 0.0, 0.0, 0.0, 0.0, 0.0, 0.0, 0.0, 0.0, 0.0, 0.0, 0.0, 0.0, 0.0, 0.0, 0.0, 0.0, 0.0, 0.0, 0.0, 0.0, 0.0, 0.0, 0.0, 0.0, 0.0, 0.0, 0.0, 0.0, 0.0, 0.0, 0.0, 0.0, 0.0, 0.0, 0.0, 0.0, 0.0, 0.0, 0.0, 0.0, 0.0, 0.0, 0.0, 0.0, 0.0, 0.0, 0.0, 0.0, 0.0, 0.0, 0.0, 0.0, 0.0, 0.0, 0.0, 0.0, 0.0, 0.0, 0.0, 0.0, 0.0, 0.0, 0.0, 0.0, 0.0, 0.0, 0.0, 0.0, 0.0, 0.0, 0.0, 0.0, 0.0, 0.0, 0.0, 0.0, 0.0, 0.0, 0.0, 0.0, 0.0, 0.0, 0.0, 0.0, 0.0, 0.0, 0.0, 0.0, 0.0, 0.0, 0.0, 0.0, 0.0, 0.0, 0.0, 0.0, 0.0, 0.0, 0.0, 0.0, 0.0, 0.0, 0.0, 0.0, 0.0, 0.0, 0.0, 0.0, 0.0, 0.0, 0.0, 0.0, 0.0, 0.0, 0.0, 0.0, 0.0, 0.0, 0.0, 0.0, 0.0, 0.0, 0.0, 0.0, 0.0, 0.0, 0.0, 0.0, 0.0, 0.0, 0.0, 0.0, 0.0, 0.0, 0.0, 0.0, 0.0, 0.0, 0.0, 0.0, 0.0, 0.0, 0.0, 0.0, 0.0, 0.0, 0.0, 0.0, 0.0, 0.0, 0.0, 0.0, 0.0, 0.0, 0.0, 0.0, 0.0, 0.0, 0.0, 0.0, 0.0, 0.0, 0.0, 0.0, 0.0, 0.0, 0.0, 0.0, 0.0, 0.0, 0.0, 0.0, 0.0, 0.0, 0.0, 0.0, 0.0, 0.0, 0.0, 0.0, 0.0, 0.0, 0.0, 0.0, 0.0, 0.0, 0.0, 0.0, 0.0, 0.0, 0.0, 0.0, 0.0, 0.0, 0.0, 0.0, 0.0, 0.0, 0.0, 0.0, 0.0, 0.0, 0.0, 0.0, 0.0, 0.0, 0.0, 0.0, 0.0, 0.0, 0.0, 0.0, 0.0, 0.0, 0.0, 0.0, 0.0, 0.0, 0.0, 0.0, 0.0, 0.0, 0.0, 0.0, 0.0, 0.0, 0.0, 0.0, 0.0, 0.0, 0.0, 0.0, 0.0, 0.0, 0.0, 0.0, 0.0, 0.0, 0.0, 0.0, 0.0, 0.0, 0.0, 0.0, 0.0, 0.0, 0.0, 0.0, 0.0, 0.0, 0.0, 0.0, 0.0, 0.0, 0.0, 0.0, 0.0, 0.0, 0.0, 0.0, 0.0, 0.0, 0.0, 0.0, 0.0, 0.0, 0.0, 0.0, 0.0, 0.0, 0.0, 0.0, 0.0, 0.0, 0.0, 0.0, 0.0, 0.0, 0.0, 0.0, 0.0, 0.0, 0.0, 0.0, 0.0, 0.0, 0.0, 0.0, 0.0, 0.0, 0.0, 0.0, 0.0, 0.0, 0.0, 0.0, 0.0, 0.0, 0.0, 0.0, 0.0, 0.0, 0.0, 0.0, 0.0, 0.0, 0.0, 0.0, 0.0, 0.0, 0.0, 0.0, 0.0, 0.0, 0.0, 0.0, 0.0, 0.0, 0.0, 0.0, 0.0, 0.0, 0.0, 0.0, 0.0, 0.0, 0.0, 0.0, 0.0, 0.0, 0.0, 0.0, 0.0, 0.0, 0.0, 0.0, 0.0, 0.0, 0.0, 0.0, 0.0, 0.0, 0.0, 0.0, 0.0, 0.0, 0.0, 0.0, 0.0, 0.0, 0.0, 0.0, 0.0, 0.0, 0.0, 0.0, 0.0, 0.0, 0.0, 0.0, 0.0, 0.0, 0.0, 0.0, 0.0, 0.0, 0.0, 0.0, 0.0, 0.0, 0.0, 0.0, 0.0, 0.0, 0.0, 0.0, 0.0, 0.0, 0.0, 0.0, 0.0, 0.0, 0.0, 0.0, 0.0, 0.0, 0.0, 0.0, 0.0, 0.0, 0.0, 0.0, 0.0, 0.0, 0.0, 0.0, 0.0, 0.0, 0.0, 0.0, 0.0, 0.0, 0.0, 0.0, 0.0, 0.0, 0.0, 0.0, 0.0, 0.0, 0.0, 0.0, 0.0, 0.0, 0.0, 0.0, 0.0, 0.0, 0.0, 0.0, 0.0, 0.0, 0.0, 0.0, 0.0, 0.0, 0.0, 0.0, 0.0, 0.0, 0.0, 0.0, 0.0, 0.0, 0.0, 0.0, 0.0, 0.0, 0.0, 0.0, 0.0, 0.0, 0.0, 0.0, 0.0, 0.0, 0.0, 0.0, 0.0, 0.0, 0.0, 0.0, 0.0, 0.0, 0.0, 0.0, 0.0, 0.0, 0.0, 0.0, 0.0, 0.0, 0.0, 0.0, 0.0, 0.0, 0.0, 0.0, 0.0, 0.0, 0.0, 0.0, 0.0, 0.0, 0.0, 0.0, 0.0, 0.0, 0.0, 0.0, 0.0, 0.0, 0.0, 0.0, 0.0, 0.0, 0.0, 0.0, 0.0, 0.0, 0.0, 0.0, 0.0, 0.0, 0.0, 0.0, 0.0, 0.0, 0.0, 0.0, 0.0, 0.0, 0.0, 0.0, 0.0, 0.0, 0.0, 0.0, 0.0, 0.0, 0.0, 0.0, 0.0, 0.0, 0.0, 0.0, 0.0, 0.0, 0.0, 0.0, 0.0, 0.0, 0.0, 0.0, 0.0, 0.0, 0.0, 0.0, 0.0, 0.0, 0.0, 0.0, 0.0, 0.0, 0.0, 0.0, 0.0, 0.0, 0.0, 0.0, 0.0, 0.0, 0.0, 0.0, 0.0, 0.0, 0.0, 0.0, 0.0, 0.0, 0.0, 0.0, 0.0, 0.0, 0.0, 0.0, 0.0, 0.0, 0.0, 0.0, 0.0, 0.0, 0.0, 0.0, 0.0, 0.0, 0.0, 0.0, 0.0, 0.0, 0.0, 0.0, 0.0, 0.0, 0.0, 0.0, 0.0, 0.0, 0.0, 0.0, 0.0, 0.0, 0.0, 0.0, 0.0, 0.0, 0.0, 0.0, 0.0, 0.0, 0.0, 0.0, 0.0, 0.0, 0.0, 0.0, 0.0, 0.0, 0.0, 0.0, 0.0, 0.0, 0.0, 0.0, 0.0, 0.0, 0.0, 0.0, 0.0, 0.0, 0.0, 0.0, 0.0, 0.0, 0.0, 0.0, 0.0, 0.0, 0.0, 0.0, 0.0, 0.0, 0.0, 0.0, 0.0, 0.0, 0.0, 0.0, 0.0, 0.0, 0.0, 0.0, 0.0, 0.0, 0.0, 0.0, 0.0, 0.0, 0.0, 0.0, 0.0, 0.0, 0.0, 0.0, 0.0, 0.0, 0.0, 0.0, 0.0, 0.0, 0.0, 0.0, 0.0, 0.0, 0.0, 0.0, 0.0, 0.0, 0.0, 0.0, 0.0, 0.0, 0.0, 0.0, 0.0, 0.0, 0.0, 0.0, 0.0, 0.0, 0.0, 0.0, 0.0, 0.0, 0.0, 0.0, 0.0, 0.0, 0.0, 0.0, 0.0, 0.0, 0.0, 0.0, 0.0, 0.0, 0.0, 0.0, 0.0, 0.0, 0.0, 0.0, 0.0, 0.0, 0.0, 0.0, 0.0, 0.0, 0.0, 0.0, 0.0, 0.0, 0.0, 0.0, 0.0, 0.0, 0.0, 0.0, 0.0, 0.0, 0.0, 0.0, 0.0, 0.0, 0.0, 0.0, 0.0, 0.0, 0.0, 0.0, 0.0, 0.0, 0.0, 0.0, 0.0, 0.0, 0.0, 0.0, 0.0, 0.0, 0.0, 0.0, 0.0, 0.0, 0.0, 0.0, 0.0, 0.0, 0.0, 0.0, 0.0, 0.0, 0.0, 0.0, 0.0, 0.0, 0.0, 0.0, 0.0, 0.0, 0.0, 0.0, 0.0, 0.0, 0.0, 0.0, 0.0, 0.0, 0.0, 0.0, 0.0, 0.0, 0.0, 0.0, 0.0, 0.0, 0.0, 0.0, 0.0, 0.0, 0.0, 0.0, 0.0, 0.0, 0.0, 0.0, 0.0, 0.0, 0.0, 0.0, 0.0, 0.0, 0.0, 0.0, 0.0, 0.0, 0.0, 0.0, 0.0, 0.0, 0.0, 0.0, 0.0, 0.0, 0.0, 0.0, 0.0, 0.0, 0.0, 0.0, 0.0, 0.0, 0.0, 0.0, 0.0, 0.0, 0.0, 0.0, 0.0, 0.0, 0.0, 0.0, 0.0, 0.0, 0.0, 0.0, 0.0, 0.0, 0.0, 0.0, 0.0, 0.0, 0.0, 0.0, 0.0, 0.0, 0.0, 0.0, 0.0, 0.0, 0.0, 0.0, 0.0, 0.0, 0.0, 0.0, 0.0, 0.0, 0.0, 0.0, 0.0, 0.0, 0.0, 0.0, 0.0, 0.0, 0.0, 0.0, 0.0, 0.0, 0.0, 0.0, 0.0, 0.0, 0.0, 0.0, 0.0, 0.0, 0.0, 0.0, 0.0, 0.0, 0.0, 0.0, 0.0, 0.0, 0.0, 0.0, 0.0, 0.0, 0.0, 0.0, 0.0, 0.0, 0.0, 0.0, 0.0, 0.0, 0.0, 0.0, 0.0, 0.0, 0.0, 0.0, 0.0, 0.0, 0.0, 0.0, 0.0, 0.0, 0.0, 0.0, 0.0, 0.0, 0.0, 0.0, 0.0, 0.0, 0.0, 0.0, 0.0, 0.0, 0.0, 0.0, 0.0, 0.0, 0.0, 0.0, 0.0, 0.0, 0.0, 0.0, 0.0, 0.0, 0.0, 0.0, 0.0, 0.0, 0.0, 0.0, 0.0, 0.0, 0.0, 0.0, 0.0, 0.0, 0.0, 0.0, 0.0, 0.0, 0.0, 0.0, 0.0, 0.0, 0.0, 0.0, 0.0, 0.0, 0.0, 0.0, 0.0, 0.0, 0.0, 0.0, 0.0, 0.0, 0.0, 0.0, 0.0, 0.0, 0.0, 0.0, 0.0, 0.0, 0.0, 0.0, 0.0, 0.0, 0.0, 0.0, 0.0, 0.0, 0.0, 0.0, 1.0, 0.0, 0.6, 0.0, 0.8, 0.0, 1.0, 0.0, 0.4, 0.0, 0.6, 0.0, 0.0, 0.0, 0.4, 0.0, 1.0, 0.0, 0.0, 0.0, 0.2, 0.0, 0.4, 0.0, 0.6, 0.0, 1.0, 0.0, 0.8, 0.0, 0.4, 0.0, 1.0, 0.0, 0.6, 0.0, 0.2, 0.0, 1.0, 0.0, 0.4, 0.0, 0.2, 0.0, 0.0, 0.0, 1.0, 0.0, 0.0, 1.0, 0.5, 1.0, 0.5, 0.8333, 0.0, 0.8333, 0.0, 0.1667, 0.5, 0.1667, 0.5, 0.0, 0.0, 0.0, 0.0, 0.3333, 0.5, 0.3333, 0.5, 0.1667, 0.0, 0.1667, 0.0, 0.5, 0.5, 0.5, 0.5, 0.3333, 0.0, 0.3333, 0.0, 0.6667, 0.5, 0.6667, 0.5, 0.5, 0.0, 0.5, 0.0, 0.8333, 0.5, 0.8333, 0.5, 0.6667, 0.0, 0.6667, 0.5, 1.0, 1.0, 1.0, 1.0, 0.8333, 0.5, 0.8333, 0.5, 0.1667, 1.0, 0.1667, 1.0, 0.0, 0.5, 0.0, 0.5, 0.3333, 1.0, 0.3333, 1.0, 0.1667, 0.5, 0.1667, 0.5, 0.5, 1.0, 0.5, 1.0, 0.3333, 0.5, 0.3333, 0.5, 0.6667, 1.0, 0.6667, 1.0, 0.5, 0.5, 0.5, 0.5, 0.8333, 1.0, 0.8333, 1.0, 0.6667, 0.5, 0.6667, 0.0, 0.0, 0.0, 0.0, 0.0, 0.0, 0.0, 0.0, 0.0, 0.0, 0.0, 0.0, 0.0, 0.0, 0.0, 0.0, 0.0, 0.0, 0.0, 0.0, 0.0, 0.0, 0.0, 0.0, 0.0, 0.0, 0.0, 0.0, 0.0, 0.0, 0.0, 0.0, 0.0, 0.0, 0.0, 0.0, 0.0, 0.0, 0.0, 0.0, 0.0, 0.0, 0.0, 0.0, 0.0, 0.0, 0.0, 0.0, 0.0, 0.0, 0.0, 0.0, 0.0, 0.0, 0.0, 0.0, 0.0, 0.0, 0.0, 0.0, 0.0, 0.0, 0.0, 0.0, 0.0, 0.0, 0.0, 0.0, 0.0, 0.0, 0.0, 0.0, 0.0, 0.0, 0.0, 0.0, 0.0, 0.0, 0.0, 0.0, 0.0, 0.0, 0.0, 0.0, 0.0, 0.0, 0.0, 0.0, 0.0, 0.0, 0.0, 0.0, 0.0, 0.0, 0.0, 0.0, 0.0, 0.0, 0.0, 0.0, 0.0, 0.0, 0.0, 0.0, 0.0, 0.0, 0.0, 0.0, 0.0, 0.0, 0.0, 0.0, 0.0, 0.0, 0.0, 0.0, 0.0, 0.0, 0.0, 0.0, 0.0, 0.0, 0.0, 0.0, 0.0, 0.0, 0.0, 0.0, 0.0, 0.0, 0.0, 0.0, 0.0, 0.0, 0.0, 0.0, 0.0, 0.0, 0.0, 0.0, 0.0, 0.0, 0.0, 0.0, 0.0, 0.0, 0.0, 0.0, 0.0, 0.0, 0.0, 0.0, 0.0, 0.0, 0.0, 0.0, 0.0, 0.0, 0.0, 0.0, 0.0, 0.0, 0.0, 0.0, 0.0, 0.0, 0.0, 0.0, 0.0, 0.0, 0.0, 0.0, 0.0, 0.0, 0.0, 0.0, 0.0, 0.0, 0.0, 0.0, 0.0, 0.0, 0.0, 0.0, 0.0, 0.0, 0.0, 0.0, 0.0, 0.0, 0.0, 0.0, 0.0, 0.0, 0.0, 0.0, 0.0, 0.0, 0.0, 0.0, 0.0, 0.0, 0.0, 0.0, 0.0, 0.0, 0.0, 0.0, 0.0, 0.0, 0.0, 0.0, 0.0, 0.0, 0.0, 0.0, 0.0, 0.0, 0.0, 0.0, 0.0, 0.0, 0.0, 0.0, 0.0, 0.0, 0.0, 0.0, 0.0, 0.0, 0.0, 0.0, 0.0, 0.0, 0.0, 0.0, 0.0, 0.0, 0.0, 0.0, 0.0, 0.0, 0.0, 0.0, 0.0, 0.0, 0.0, 0.0, 0.0, 0.0, 0.0, 0.0, 0.0, 0.0, 0.0, 0.0, 0.0, 0.0, 0.0, 0.0, 0.0, 0.0, 0.0, 0.0, 0.0, 0.0, 0.0, 0.0, 0.0, 0.0, 0.0, 0.0, 0.0, 0.0, 0.0, 0.0, 0.0, 0.0, 0.0, 0.0, 0.0, 0.0, 0.0, 0.0, 0.0, 0.0, 0.0, 0.0, 0.0, 0.0, 0.0, 0.0, 0.0, 0.0, 0.0, 0.0, 0.0, 0.0, 0.0, 0.0, 0.0, 0.0, 0.0, 0.0, 0.0, 0.0, 0.0, 0.0, 0.0, 0.0, 0.0, 0.0, 0.0, 0.0, 0.0, 0.0, 0.0, 0.0, 0.0, 0.0, 0.0, 0.0, 0.0, 0.0, 0.0, 0.0, 0.0, 0.0, 0.0, 0.0, 0.0, 0.0, 0.0, 0.0, 0.0, 0.0, 0.0, 0.0, 0.0, 0.0, 0.0, 0.0, 0.0, 0.0, 0.0, 0.0, 0.0, 0.0, 0.0, 0.0, 0.0, 0.0, 0.0, 0.0, 0.0, 0.0, 0.0, 0.0, 0.0, 0.0, 0.0, 0.0, 0.0, 0.0, 0.0, 0.0, 0.0, 0.0, 0.0, 0.0, 0.0, 0.0, 0.0, 0.0, 0.0, 0.0, 0.0, 0.0, 0.0, 0.0, 0.0, 0.0, 0.0, 0.0, 0.0, 0.0, 0.0, 0.0, 0.0, 0.0, 0.0, 0.0, 0.0, 0.0, 0.0, 0.0, 0.0, 0.0, 0.0, 0.0, 0.0, 0.0, 0.0, 0.0, 0.0, 0.0, 0.0, 0.0, 0.0, 0.0, 0.0, 0.0, 0.0, 0.0, 0.0, 0.0, 0.0, 0.0, 0.0, 0.0, 0.0, 0.0, 0.0, 0.0, 0.0, 0.0, 0.0, 0.0, 0.0, 0.0, 0.0, 0.0, 0.0, 0.0, 0.0, 0.0, 0.0, 0.0, 0.0, 0.0, 0.0, 0.0, 0.0, 0.0, 0.0, 0.0, 0.0, 0.0, 0.0, 0.0, 0.0, 0.0, 0.0, 0.0, 0.0, 0.0, 0.0, 0.0, 0.0, 0.0, 0.0, 0.0, 0.0, 0.0, 0.0, 0.0, 0.0, 0.0, 0.0, 0.0, 0.0, 0.0, 0.0, 0.0, 0.0, 0.0, 0.0, 0.0, 0.0, 0.0, 0.0, 0.0, 0.0, 0.0, 0.0, 0.0, 0.0, 0.0, 0.0, 0.0, 0.0, 0.0, 0.0, 0.0, 0.0, 0.0, 0.0, 0.0, 0.0, 0.0, 0.0, 0.0, 0.0, 0.0, 0.0, 0.0, 0.0, 0.0, 0.0, 0.0, 0.0, 0.0, 0.0, 0.0, 0.0, 0.0, 0.0, 0.0, 0.0, 0.0, 0.0, 0.0, 0.0, 0.0, 0.0, 0.0, 0.0, 0.0])
me_reed_clump.materials.append(mat_ev_bark_wood)
me_reed_clump.materials.append(mat_wi_straw_grass)
me_reed_clump.materials.append(mat_wi_cattail_smoothplastic)
me_reed_clump.materials.append(mat_wi_reed_green_grass)
me_reed_clump.update()

# ---- objects
ob_reed_clump = bpy.data.objects.new('reed_clump', me_reed_clump)

# ---- transforms, parenting, visibility, modifiers, constraints
ob_reed_clump.location = (0.0, 0.0, 0.0)

# ---- collection membership
scene.collection.objects.link(ob_reed_clump)

# ---- scene / render settings (as saved in the file)
scene.frame_start = 1; scene.frame_end = 250; scene.frame_set(1)
scene.render.engine = 'BLENDER_EEVEE_NEXT'
scene.render.resolution_x = 420
scene.render.resolution_y = 420
scene.render.bake_bias = 0.0
scene.render.bake_samples = 0
scene.render.compositor_device = 'GPU'
scene.eevee.taa_render_samples = 48
scene.eevee.use_volume_custom_range = False
scene.eevee.fast_gi_thickness_near = 0.1
scene.eevee.fast_gi_thickness_far = 0.0
scene.eevee.ray_tracing_options.screen_trace_thickness = 0.1
scene.view_settings.view_transform = 'Standard'
bpy.context.view_layer.update()

# ---- added for rendering (the .blend has no active camera): camera
cam_auto = bpy.data.cameras.new('AutoCamera')
cam_auto.lens = 50.0
cam_auto.sensor_width = 36.0
cam_auto.clip_end = 1000.0
ob_auto_camera = bpy.data.objects.new('AutoCamera', cam_auto)
scene.collection.objects.link(ob_auto_camera)
ob_auto_camera.location = (10.7464, -12.8957, 12.757)
ob_auto_camera.rotation_euler = (1.09748, -7.21219e-08, 0.694738)
scene.camera = ob_auto_camera
bpy.context.view_layer.update()
